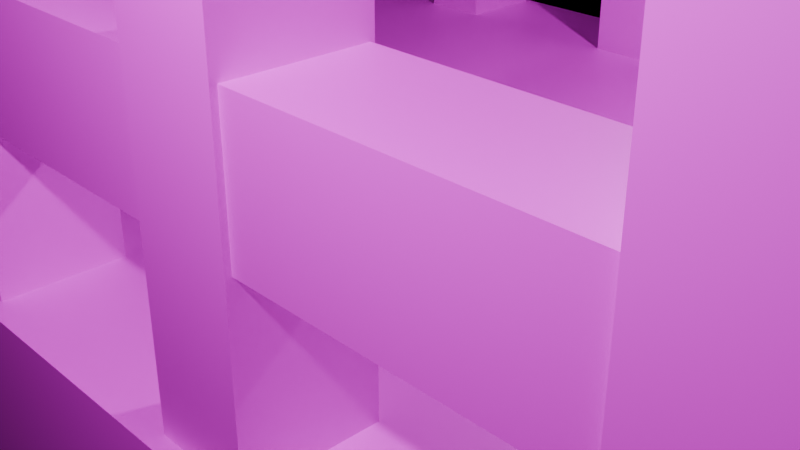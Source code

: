 # Source: bridge.blend  (saved by Blender 5.0.119; exported with 4.5.12 LTS)
import bpy
from mathutils import Matrix  # noqa: F401  (used for matrix-valued properties, if any)

bpy.ops.wm.read_factory_settings(use_empty=True)
scene = bpy.context.scene
scene.name = 'Scene'

# ---- collections
col_collection = bpy.data.collections.new('Collection'); scene.collection.children.link(col_collection)

# ---- images (referenced by path relative to the original .blend; pixels are not part of the script)
import os
ASSET_DIR = os.environ.get("B2B_ASSET_DIR", "")  # directory of the original .blend (textures are referenced by path, not embedded)
HERE = os.path.dirname(os.path.abspath(__file__))  # packed textures are extracted next to this script under _unpacked/

def load_image(name, relpath, width, height, colorspace="sRGB"):
    """Load a texture the original file referenced (path relative to the .blend, or extracted next to this script)."""
    p = next((c for c in (os.path.join(HERE, relpath), os.path.join(ASSET_DIR, relpath)) if relpath and os.path.exists(c)), "")
    if p:
        img = bpy.data.images.load(p, check_existing=True)
        img.name = name
    else:  # same state as the original file: an image datablock whose file is absent (Cycles renders it pink)
        img = bpy.data.images.new(name, width, height)
        img.source = "FILE"
        img.filepath = "//" + (relpath or name)
    img.colorspace_settings.name = colorspace
    return img
img_untitled_design_png = load_image('Untitled design.png', 'Untitled design.png', 1024, 1024, 'sRGB')
img_procedural_wood_jpg = load_image('procedural_wood.jpg', 'procedural_wood.jpg', 1024, 1024, 'sRGB')

# ---- materials (node trees are filled in below, after node groups)
mat_material = bpy.data.materials.new('Material')
mat_material.alpha_threshold = 0.0
mat_material.use_backface_culling_lightprobe_volume = False
mat_material.roughness = 0.5
mat_material.line_color = (0.0, 0.0, 0.0, 1.0)
mat_material_003 = bpy.data.materials.new('Material.003')
mat_material_001 = bpy.data.materials.new('Material.001')
mat_material_007 = bpy.data.materials.new('Material.007')
mat_material_009 = bpy.data.materials.new('Material.009')
mat_material_008 = bpy.data.materials.new('Material.008')
mat_material_006 = bpy.data.materials.new('Material.006')
mat_material_005 = bpy.data.materials.new('Material.005')
mat_material_004 = bpy.data.materials.new('Material.004')
mat_material_002 = bpy.data.materials.new('Material.002')

# ---- material node trees
mat_material.use_nodes = True; mat_material.node_tree.nodes.clear()
_N = mat_material.node_tree.nodes; _L = mat_material.node_tree.links
n0 = _N.new('ShaderNodeOutputMaterial'); n0.name = 'Material Output'; n0.location = (200, 100)
n1 = _N.new('ShaderNodeBsdfPrincipled'); n1.name = 'Principled BSDF'; n1.location = (-200, 100)
n2 = _N.new('ShaderNodeTexImage'); n2.name = 'Image Texture'; n2.location = (-485, 52)
n2.image = img_untitled_design_png
_L.new(n1.outputs[0], n0.inputs[0])
_L.new(n2.outputs[0], n1.inputs[0])
n0.is_active_output = True
mat_material_003.use_nodes = True; mat_material_003.node_tree.nodes.clear()
_N = mat_material_003.node_tree.nodes; _L = mat_material_003.node_tree.links
n0 = _N.new('ShaderNodeBsdfPrincipled'); n0.name = 'Principled BSDF'; n0.location = (-200, 100)
n1 = _N.new('ShaderNodeOutputMaterial'); n1.name = 'Material Output'; n1.location = (200, 100)
n2 = _N.new('ShaderNodeTexImage'); n2.name = 'Image Texture'; n2.location = (-564, 36)
n2.image = img_untitled_design_png
_L.new(n0.outputs[0], n1.inputs[0])
_L.new(n2.outputs[0], n0.inputs[0])
n1.is_active_output = True
mat_material_001.use_nodes = True; mat_material_001.node_tree.nodes.clear()
_N = mat_material_001.node_tree.nodes; _L = mat_material_001.node_tree.links
n0 = _N.new('ShaderNodeBsdfPrincipled'); n0.name = 'Principled BSDF'; n0.location = (-200, 100)
n1 = _N.new('ShaderNodeOutputMaterial'); n1.name = 'Material Output'; n1.location = (200, 100)
n2 = _N.new('ShaderNodeTexImage'); n2.name = 'Image Texture'; n2.location = (183, -107)
n2.hide = True
n2.image = img_procedural_wood_jpg
n3 = _N.new('ShaderNodeTexImage'); n3.name = 'Image Texture.001'; n3.location = (-560, 81)
n3.image = img_untitled_design_png
_L.new(n0.outputs[0], n1.inputs[0])
_L.new(n3.outputs[0], n0.inputs[0])
n1.is_active_output = True
mat_material_007.use_nodes = True; mat_material_007.node_tree.nodes.clear()
_N = mat_material_007.node_tree.nodes; _L = mat_material_007.node_tree.links
n0 = _N.new('ShaderNodeBsdfPrincipled'); n0.name = 'Principled BSDF'; n0.location = (-200, 100)
n1 = _N.new('ShaderNodeOutputMaterial'); n1.name = 'Material Output'; n1.location = (200, 100)
n2 = _N.new('ShaderNodeTexImage'); n2.name = 'Image Texture'; n2.location = (-498, 17)
n2.image = img_untitled_design_png
_L.new(n0.outputs[0], n1.inputs[0])
_L.new(n2.outputs[0], n0.inputs[0])
n1.is_active_output = True
mat_material_009.use_nodes = True; mat_material_009.node_tree.nodes.clear()
_N = mat_material_009.node_tree.nodes; _L = mat_material_009.node_tree.links
n0 = _N.new('ShaderNodeBsdfPrincipled'); n0.name = 'Principled BSDF'; n0.location = (-200, 100)
n1 = _N.new('ShaderNodeOutputMaterial'); n1.name = 'Material Output'; n1.location = (200, 100)
n2 = _N.new('ShaderNodeTexImage'); n2.name = 'Image Texture'; n2.location = (-581, 6)
n2.image = img_untitled_design_png
_L.new(n0.outputs[0], n1.inputs[0])
_L.new(n2.outputs[0], n0.inputs[0])
n1.is_active_output = True
mat_material_008.use_nodes = True; mat_material_008.node_tree.nodes.clear()
_N = mat_material_008.node_tree.nodes; _L = mat_material_008.node_tree.links
n0 = _N.new('ShaderNodeBsdfPrincipled'); n0.name = 'Principled BSDF'; n0.location = (-200, 100)
n1 = _N.new('ShaderNodeOutputMaterial'); n1.name = 'Material Output'; n1.location = (200, 100)
n2 = _N.new('ShaderNodeTexImage'); n2.name = 'Image Texture'; n2.location = (-567, 51)
n2.image = img_untitled_design_png
_L.new(n0.outputs[0], n1.inputs[0])
_L.new(n2.outputs[0], n0.inputs[0])
n1.is_active_output = True
mat_material_006.use_nodes = True; mat_material_006.node_tree.nodes.clear()
_N = mat_material_006.node_tree.nodes; _L = mat_material_006.node_tree.links
n0 = _N.new('ShaderNodeBsdfPrincipled'); n0.name = 'Principled BSDF'; n0.location = (-200, 100)
n1 = _N.new('ShaderNodeOutputMaterial'); n1.name = 'Material Output'; n1.location = (200, 100)
n2 = _N.new('ShaderNodeTexImage'); n2.name = 'Image Texture'; n2.location = (-607, 50)
n2.image = img_untitled_design_png
_L.new(n0.outputs[0], n1.inputs[0])
_L.new(n2.outputs[0], n0.inputs[0])
n1.is_active_output = True
mat_material_005.use_nodes = True; mat_material_005.node_tree.nodes.clear()
_N = mat_material_005.node_tree.nodes; _L = mat_material_005.node_tree.links
n0 = _N.new('ShaderNodeBsdfPrincipled'); n0.name = 'Principled BSDF'; n0.location = (-200, 100)
n1 = _N.new('ShaderNodeOutputMaterial'); n1.name = 'Material Output'; n1.location = (200, 100)
n2 = _N.new('ShaderNodeTexImage'); n2.name = 'Image Texture'; n2.location = (-480, -22)
n2.image = img_untitled_design_png
_L.new(n0.outputs[0], n1.inputs[0])
_L.new(n2.outputs[0], n0.inputs[0])
n1.is_active_output = True
mat_material_004.use_nodes = True; mat_material_004.node_tree.nodes.clear()
_N = mat_material_004.node_tree.nodes; _L = mat_material_004.node_tree.links
n0 = _N.new('ShaderNodeBsdfPrincipled'); n0.name = 'Principled BSDF'; n0.location = (-200, 100)
n1 = _N.new('ShaderNodeOutputMaterial'); n1.name = 'Material Output'; n1.location = (200, 100)
n2 = _N.new('ShaderNodeTexImage'); n2.name = 'Image Texture'; n2.location = (-466, 45)
n2.image = img_untitled_design_png
_L.new(n0.outputs[0], n1.inputs[0])
_L.new(n2.outputs[0], n0.inputs[0])
n1.is_active_output = True
mat_material_002.use_nodes = True; mat_material_002.node_tree.nodes.clear()
_N = mat_material_002.node_tree.nodes; _L = mat_material_002.node_tree.links
n0 = _N.new('ShaderNodeBsdfPrincipled'); n0.name = 'Principled BSDF'; n0.location = (-200, 100)
n1 = _N.new('ShaderNodeOutputMaterial'); n1.name = 'Material Output'; n1.location = (200, 100)
n2 = _N.new('ShaderNodeTexImage'); n2.name = 'Image Texture'; n2.location = (-545, 42)
n2.image = img_untitled_design_png
_L.new(n0.outputs[0], n1.inputs[0])
_L.new(n2.outputs[0], n0.inputs[0])
n1.is_active_output = True

# ---- world
world_world = bpy.data.worlds.new('World'); scene.world = world_world
world_world.use_nodes = True; world_world.node_tree.nodes.clear()
_N = world_world.node_tree.nodes; _L = world_world.node_tree.links
n0 = _N.new('ShaderNodeOutputWorld'); n0.name = 'World Output'; n0.location = (200, 100)
n1 = _N.new('ShaderNodeGamma'); n1.name = 'Gamma'; n1.location = (-390, 60)
n2 = _N.new('ShaderNodeBsdfAnisotropic'); n2.name = 'Glossy BSDF'; n2.location = (-200, 100)
_L.new(n2.outputs[0], n0.inputs[0])
_L.new(n1.outputs[0], n2.inputs[0])
n0.is_active_output = True
world_world.color = (0.05088, 0.05088, 0.05088)
world_world.sun_shadow_jitter_overblur = 0.0

# ---- cameras
cam_camera = bpy.data.cameras.new('Camera')
cam_camera.clip_end = 100.0
cam_camera.ortho_scale = 7.314
cam_camera_001 = bpy.data.cameras.new('Camera.001')
cam_camera_001.clip_end = 100.0
cam_camera_001.ortho_scale = 7.314
cam_camera_002 = bpy.data.cameras.new('Camera.002')
cam_camera_002.clip_end = 100.0
cam_camera_002.ortho_scale = 7.314
cam_camera_003 = bpy.data.cameras.new('Camera.003')
cam_camera_003.clip_end = 100.0
cam_camera_003.ortho_scale = 7.314
cam_camera_004 = bpy.data.cameras.new('Camera.004')
cam_camera_004.clip_end = 100.0
cam_camera_004.ortho_scale = 7.314
cam_camera_005 = bpy.data.cameras.new('Camera.005')
cam_camera_005.clip_end = 100.0
cam_camera_005.ortho_scale = 7.314
cam_camera_006 = bpy.data.cameras.new('Camera.006')
cam_camera_006.clip_end = 100.0
cam_camera_006.ortho_scale = 7.314
cam_camera_007 = bpy.data.cameras.new('Camera.007')
cam_camera_007.clip_end = 100.0
cam_camera_007.ortho_scale = 7.314

# ---- lights
light_light = bpy.data.lights.new('Light', 'POINT')
light_light.energy = 1000.0
light_light.shadow_soft_size = 0.1
light_light_001 = bpy.data.lights.new('Light.001', 'POINT')
light_light_001.energy = 1000.0
light_light_001.shadow_soft_size = 0.1

# ---- meshes
me_cube = bpy.data.meshes.new('Cube')
me_cube.from_pydata([(1.0, 1.0, 1.0), (1.0, 1.0, -1.0), (1.0, -1.0, 1.0), (1.0, -1.0, -1.0), (-1.0, 1.0, 1.0), (-1.0, 1.0, -1.0), (-1.0, -1.0, 1.0), (-1.0, -1.0, -1.0)], [], [(0, 4, 6, 2), (3, 2, 6, 7), (7, 6, 4, 5), (5, 1, 3, 7), (1, 0, 2, 3), (5, 4, 0, 1)])
_uv = me_cube.uv_layers.new(name='UVMap')
_uv.uv.foreach_set('vector', [0.625, 0.5, 0.875, 0.5, 0.875, 0.75, 0.625, 0.75, 0.375, 0.75, 0.625, 0.75, 0.625, 1.0, 0.375, 1.0, 0.375, 0.0, 0.625, 0.0, 0.625, 0.25, 0.375, 0.25, 0.125, 0.5, 0.375, 0.5, 0.375, 0.75, 0.125, 0.75, 0.375, 0.5, 0.625, 0.5, 0.625, 0.75, 0.375, 0.75, 0.375, 0.25, 0.625, 0.25, 0.625, 0.5, 0.375, 0.5])
me_cube.materials.append(mat_material)
me_cube.use_mirror_vertex_groups = False
me_cube.update()
me_cube_002 = bpy.data.meshes.new('Cube.002')
me_cube_002.from_pydata([(-0.459, -0.4911, -43.7), (-0.459, -0.4911, 43.7), (-0.459, 0.4911, -43.7), (-0.459, 0.4911, 43.7), (0.459, -0.4911, -43.7), (0.459, -0.4911, 43.7), (0.459, 0.4911, -43.7), (0.459, 0.4911, 43.7)], [], [(0, 1, 3, 2), (2, 3, 7, 6), (6, 7, 5, 4), (4, 5, 1, 0), (2, 6, 4, 0), (7, 3, 1, 5)])
_uv = me_cube_002.uv_layers.new(name='UVMap')
_uv.uv.foreach_set('vector', [0.375, 0.0, 0.625, 0.0, 0.625, 0.25, 0.375, 0.25, 0.375, 0.25, 0.625, 0.25, 0.625, 0.5, 0.375, 0.5, 0.375, 0.5, 0.625, 0.5, 0.625, 0.75, 0.375, 0.75, 0.375, 0.75, 0.625, 0.75, 0.625, 1.0, 0.375, 1.0, 0.125, 0.5, 0.375, 0.5, 0.375, 0.75, 0.125, 0.75, 0.625, 0.5, 0.875, 0.5, 0.875, 0.75, 0.625, 0.75])
me_cube_002.materials.append(mat_material_003)
me_cube_002.update()
me_cube_004 = bpy.data.meshes.new('Cube.004')
me_cube_004.from_pydata([(-0.3779, -0.4955, -1.637), (-0.3779, -0.4955, 1.637), (-0.3779, 0.4955, -1.637), (-0.3779, 0.4955, 1.637), (0.3779, -0.4955, -1.637), (0.3779, -0.4955, 1.637), (0.3779, 0.4955, -1.637), (0.3779, 0.4955, 1.637)], [], [(0, 1, 3, 2), (2, 3, 7, 6), (6, 7, 5, 4), (4, 5, 1, 0), (2, 6, 4, 0), (7, 3, 1, 5)])
_uv = me_cube_004.uv_layers.new(name='UVMap')
_uv.uv.foreach_set('vector', [0.375, 0.0, 0.625, 0.0, 0.625, 0.25, 0.375, 0.25, 0.375, 0.25, 0.625, 0.25, 0.625, 0.5, 0.375, 0.5, 0.375, 0.5, 0.625, 0.5, 0.625, 0.75, 0.375, 0.75, 0.375, 0.75, 0.625, 0.75, 0.625, 1.0, 0.375, 1.0, 0.125, 0.5, 0.375, 0.5, 0.375, 0.75, 0.125, 0.75, 0.625, 0.5, 0.875, 0.5, 0.875, 0.75, 0.625, 0.75])
me_cube_004.materials.append(mat_material_001)
me_cube_004.update()
me_cube_012 = bpy.data.meshes.new('Cube.012')
me_cube_012.from_pydata([(-0.3779, -0.4955, -1.637), (-0.3779, -0.4955, 1.637), (-0.3779, 0.4955, -1.637), (-0.3779, 0.4955, 1.637), (0.3779, -0.4955, -1.637), (0.3779, -0.4955, 1.637), (0.3779, 0.4955, -1.637), (0.3779, 0.4955, 1.637)], [], [(0, 1, 3, 2), (2, 3, 7, 6), (6, 7, 5, 4), (4, 5, 1, 0), (2, 6, 4, 0), (7, 3, 1, 5)])
_uv = me_cube_012.uv_layers.new(name='UVMap')
_uv.uv.foreach_set('vector', [0.375, 0.0, 0.625, 0.0, 0.625, 0.25, 0.375, 0.25, 0.375, 0.25, 0.625, 0.25, 0.625, 0.5, 0.375, 0.5, 0.375, 0.5, 0.625, 0.5, 0.625, 0.75, 0.375, 0.75, 0.375, 0.75, 0.625, 0.75, 0.625, 1.0, 0.375, 1.0, 0.125, 0.5, 0.375, 0.5, 0.375, 0.75, 0.125, 0.75, 0.625, 0.5, 0.875, 0.5, 0.875, 0.75, 0.625, 0.75])
me_cube_012.materials.append(mat_material_007)
me_cube_012.update()
me_cube_013 = bpy.data.meshes.new('Cube.013')
me_cube_013.from_pydata([(11.01, -0.4955, -1.637), (11.01, -0.4955, 1.637), (11.01, 0.4955, -1.637), (11.01, 0.4955, 1.637), (11.77, -0.4955, -1.637), (11.77, -0.4955, 1.637), (11.77, 0.4955, -1.637), (11.77, 0.4955, 1.637), (8.171, -0.4955, -1.637), (8.171, -0.4955, 1.637), (8.171, 0.4955, -1.637), (8.171, 0.4955, 1.637), (8.926, -0.4955, -1.637), (8.926, -0.4955, 1.637), (8.926, 0.4955, -1.637), (8.926, 0.4955, 1.637), (16.84, -0.4955, -1.637), (16.84, -0.4955, 1.637), (16.84, 0.4955, -1.637), (16.84, 0.4955, 1.637), (17.6, -0.4955, -1.637), (17.6, -0.4955, 1.637), (17.6, 0.4955, -1.637), (17.6, 0.4955, 1.637), (28.56, -0.4955, -1.637), (28.56, -0.4955, 1.637), (28.56, 0.4955, -1.637), (28.56, 0.4955, 1.637), (29.31, -0.4955, -1.637), (29.31, -0.4955, 1.637), (29.31, 0.4955, -1.637), (29.31, 0.4955, 1.637), (25.71, -0.4955, -1.637), (25.71, -0.4955, 1.637), (25.71, 0.4955, -1.637), (25.71, 0.4955, 1.637), (26.47, -0.4955, -1.637), (26.47, -0.4955, 1.637), (26.47, 0.4955, -1.637), (26.47, 0.4955, 1.637), (19.88, -0.4955, -1.637), (19.88, -0.4955, 1.637), (19.88, 0.4955, -1.637), (19.88, 0.4955, 1.637), (20.64, -0.4955, -1.637), (20.64, -0.4955, 1.637), (20.64, 0.4955, -1.637), (20.64, 0.4955, 1.637), (22.73, -0.4955, -1.637), (22.73, -0.4955, 1.637), (22.73, 0.4955, -1.637), (22.73, 0.4955, 1.637), (23.48, -0.4955, -1.637), (23.48, -0.4955, 1.637), (23.48, 0.4955, -1.637), (23.48, 0.4955, 1.637), (5.453, -0.4955, -1.637), (5.453, -0.4955, 1.637), (5.453, 0.4955, -1.637), (5.453, 0.4955, 1.637), (6.209, -0.4955, -1.637), (6.209, -0.4955, 1.637), (6.209, 0.4955, -1.637), (6.209, 0.4955, 1.637), (2.61, -0.4955, -1.637), (2.61, -0.4955, 1.637), (2.61, 0.4955, -1.637), (2.61, 0.4955, 1.637), (3.366, -0.4955, -1.637), (3.366, -0.4955, 1.637), (3.366, 0.4955, -1.637), (3.366, 0.4955, 1.637)], [], [(0, 1, 3, 2), (2, 3, 7, 6), (6, 7, 5, 4), (4, 5, 1, 0), (2, 6, 4, 0), (7, 3, 1, 5), (8, 9, 11, 10), (10, 11, 15, 14), (14, 15, 13, 12), (12, 13, 9, 8), (10, 14, 12, 8), (15, 11, 9, 13), (16, 17, 19, 18), (18, 19, 23, 22), (22, 23, 21, 20), (20, 21, 17, 16), (18, 22, 20, 16), (23, 19, 17, 21), (24, 25, 27, 26), (26, 27, 31, 30), (30, 31, 29, 28), (28, 29, 25, 24), (26, 30, 28, 24), (31, 27, 25, 29), (32, 33, 35, 34), (34, 35, 39, 38), (38, 39, 37, 36), (36, 37, 33, 32), (34, 38, 36, 32), (39, 35, 33, 37), (40, 41, 43, 42), (42, 43, 47, 46), (46, 47, 45, 44), (44, 45, 41, 40), (42, 46, 44, 40), (47, 43, 41, 45), (48, 49, 51, 50), (50, 51, 55, 54), (54, 55, 53, 52), (52, 53, 49, 48), (50, 54, 52, 48), (55, 51, 49, 53), (56, 57, 59, 58), (58, 59, 63, 62), (62, 63, 61, 60), (60, 61, 57, 56), (58, 62, 60, 56), (63, 59, 57, 61), (64, 65, 67, 66), (66, 67, 71, 70), (70, 71, 69, 68), (68, 69, 65, 64), (66, 70, 68, 64), (71, 67, 65, 69)])
_uv = me_cube_013.uv_layers.new(name='UVMap')
_uv.uv.foreach_set('vector', [0.375, 0.0, 0.625, 0.0, 0.625, 0.25, 0.375, 0.25, 0.375, 0.25, 0.625, 0.25, 0.625, 0.5, 0.375, 0.5, 0.375, 0.5, 0.625, 0.5, 0.625, 0.75, 0.375, 0.75, 0.375, 0.75, 0.625, 0.75, 0.625, 1.0, 0.375, 1.0, 0.125, 0.5, 0.375, 0.5, 0.375, 0.75, 0.125, 0.75, 0.625, 0.5, 0.875, 0.5, 0.875, 0.75, 0.625, 0.75, 0.375, 0.0, 0.625, 0.0, 0.625, 0.25, 0.375, 0.25, 0.375, 0.25, 0.625, 0.25, 0.625, 0.5, 0.375, 0.5, 0.375, 0.5, 0.625, 0.5, 0.625, 0.75, 0.375, 0.75, 0.375, 0.75, 0.625, 0.75, 0.625, 1.0, 0.375, 1.0, 0.125, 0.5, 0.375, 0.5, 0.375, 0.75, 0.125, 0.75, 0.625, 0.5, 0.875, 0.5, 0.875, 0.75, 0.625, 0.75, 0.375, 0.0, 0.625, 0.0, 0.625, 0.25, 0.375, 0.25, 0.375, 0.25, 0.625, 0.25, 0.625, 0.5, 0.375, 0.5, 0.375, 0.5, 0.625, 0.5, 0.625, 0.75, 0.375, 0.75, 0.375, 0.75, 0.625, 0.75, 0.625, 1.0, 0.375, 1.0, 0.125, 0.5, 0.375, 0.5, 0.375, 0.75, 0.125, 0.75, 0.625, 0.5, 0.875, 0.5, 0.875, 0.75, 0.625, 0.75, 0.375, 0.0, 0.625, 0.0, 0.625, 0.25, 0.375, 0.25, 0.375, 0.25, 0.625, 0.25, 0.625, 0.5, 0.375, 0.5, 0.375, 0.5, 0.625, 0.5, 0.625, 0.75, 0.375, 0.75, 0.375, 0.75, 0.625, 0.75, 0.625, 1.0, 0.375, 1.0, 0.125, 0.5, 0.375, 0.5, 0.375, 0.75, 0.125, 0.75, 0.625, 0.5, 0.875, 0.5, 0.875, 0.75, 0.625, 0.75, 0.375, 0.0, 0.625, 0.0, 0.625, 0.25, 0.375, 0.25, 0.375, 0.25, 0.625, 0.25, 0.625, 0.5, 0.375, 0.5, 0.375, 0.5, 0.625, 0.5, 0.625, 0.75, 0.375, 0.75, 0.375, 0.75, 0.625, 0.75, 0.625, 1.0, 0.375, 1.0, 0.125, 0.5, 0.375, 0.5, 0.375, 0.75, 0.125, 0.75, 0.625, 0.5, 0.875, 0.5, 0.875, 0.75, 0.625, 0.75, 0.375, 0.0, 0.625, 0.0, 0.625, 0.25, 0.375, 0.25, 0.375, 0.25, 0.625, 0.25, 0.625, 0.5, 0.375, 0.5, 0.375, 0.5, 0.625, 0.5, 0.625, 0.75, 0.375, 0.75, 0.375, 0.75, 0.625, 0.75, 0.625, 1.0, 0.375, 1.0, 0.125, 0.5, 0.375, 0.5, 0.375, 0.75, 0.125, 0.75, 0.625, 0.5, 0.875, 0.5, 0.875, 0.75, 0.625, 0.75, 0.375, 0.0, 0.625, 0.0, 0.625, 0.25, 0.375, 0.25, 0.375, 0.25, 0.625, 0.25, 0.625, 0.5, 0.375, 0.5, 0.375, 0.5, 0.625, 0.5, 0.625, 0.75, 0.375, 0.75, 0.375, 0.75, 0.625, 0.75, 0.625, 1.0, 0.375, 1.0, 0.125, 0.5, 0.375, 0.5, 0.375, 0.75, 0.125, 0.75, 0.625, 0.5, 0.875, 0.5, 0.875, 0.75, 0.625, 0.75, 0.375, 0.0, 0.625, 0.0, 0.625, 0.25, 0.375, 0.25, 0.375, 0.25, 0.625, 0.25, 0.625, 0.5, 0.375, 0.5, 0.375, 0.5, 0.625, 0.5, 0.625, 0.75, 0.375, 0.75, 0.375, 0.75, 0.625, 0.75, 0.625, 1.0, 0.375, 1.0, 0.125, 0.5, 0.375, 0.5, 0.375, 0.75, 0.125, 0.75, 0.625, 0.5, 0.875, 0.5, 0.875, 0.75, 0.625, 0.75, 0.375, 0.0, 0.625, 0.0, 0.625, 0.25, 0.375, 0.25, 0.375, 0.25, 0.625, 0.25, 0.625, 0.5, 0.375, 0.5, 0.375, 0.5, 0.625, 0.5, 0.625, 0.75, 0.375, 0.75, 0.375, 0.75, 0.625, 0.75, 0.625, 1.0, 0.375, 1.0, 0.125, 0.5, 0.375, 0.5, 0.375, 0.75, 0.125, 0.75, 0.625, 0.5, 0.875, 0.5, 0.875, 0.75, 0.625, 0.75])
me_cube_013.materials.append(mat_material_009)
me_cube_013.update()
me_cube_099 = bpy.data.meshes.new('Cube.099')
me_cube_099.from_pydata([(-0.3779, -0.4955, -1.637), (-0.3779, -0.4955, 1.637), (-0.3779, 0.4955, -1.637), (-0.3779, 0.4955, 1.637), (0.3779, -0.4955, -1.637), (0.3779, -0.4955, 1.637), (0.3779, 0.4955, -1.637), (0.3779, 0.4955, 1.637), (-34.91, -0.4955, -1.637), (-34.91, -0.4955, 1.637), (-34.91, 0.4955, -1.637), (-34.91, 0.4955, 1.637), (-34.15, -0.4955, -1.637), (-34.15, -0.4955, 1.637), (-34.15, 0.4955, -1.637), (-34.15, 0.4955, 1.637), (-37.75, -0.4955, -1.637), (-37.75, -0.4955, 1.637), (-37.75, 0.4955, -1.637), (-37.75, 0.4955, 1.637), (-36.99, -0.4955, -1.637), (-36.99, -0.4955, 1.637), (-36.99, 0.4955, -1.637), (-36.99, 0.4955, 1.637), (-31.92, -0.4955, -1.637), (-31.92, -0.4955, 1.637), (-31.92, 0.4955, -1.637), (-31.92, 0.4955, 1.637), (-31.16, -0.4955, -1.637), (-31.16, -0.4955, 1.637), (-31.16, 0.4955, -1.637), (-31.16, 0.4955, 1.637), (-29.08, -0.4955, -1.637), (-29.08, -0.4955, 1.637), (-29.08, 0.4955, -1.637), (-29.08, 0.4955, 1.637), (-28.32, -0.4955, -1.637), (-28.32, -0.4955, 1.637), (-28.32, 0.4955, -1.637), (-28.32, 0.4955, 1.637), (-11.8, -0.4955, -1.637), (-11.8, -0.4955, 1.637), (-11.8, 0.4955, -1.637), (-11.8, 0.4955, 1.637), (-11.05, -0.4955, -1.637), (-11.05, -0.4955, 1.637), (-11.05, 0.4955, -1.637), (-11.05, 0.4955, 1.637), (-14.65, -0.4955, -1.637), (-14.65, -0.4955, 1.637), (-14.65, 0.4955, -1.637), (-14.65, 0.4955, 1.637), (-13.89, -0.4955, -1.637), (-13.89, -0.4955, 1.637), (-13.89, 0.4955, -1.637), (-13.89, 0.4955, 1.637), (-17.68, -0.4955, -1.637), (-17.68, -0.4955, 1.637), (-17.68, 0.4955, -1.637), (-17.68, 0.4955, 1.637), (-16.93, -0.4955, -1.637), (-16.93, -0.4955, 1.637), (-16.93, 0.4955, -1.637), (-16.93, 0.4955, 1.637), (-20.53, -0.4955, -1.637), (-20.53, -0.4955, 1.637), (-20.53, 0.4955, -1.637), (-20.53, 0.4955, 1.637), (-19.77, -0.4955, -1.637), (-19.77, -0.4955, 1.637), (-19.77, 0.4955, -1.637), (-19.77, 0.4955, 1.637), (-26.36, -0.4955, -1.637), (-26.36, -0.4955, 1.637), (-26.36, 0.4955, -1.637), (-26.36, 0.4955, 1.637), (-25.6, -0.4955, -1.637), (-25.6, -0.4955, 1.637), (-25.6, 0.4955, -1.637), (-25.6, 0.4955, 1.637), (-23.52, -0.4955, -1.637), (-23.52, -0.4955, 1.637), (-23.52, 0.4955, -1.637), (-23.52, 0.4955, 1.637), (-22.76, -0.4955, -1.637), (-22.76, -0.4955, 1.637), (-22.76, 0.4955, -1.637), (-22.76, 0.4955, 1.637), (34.08, -0.4955, -1.637), (34.08, -0.4955, 1.637), (34.08, 0.4955, -1.637), (34.08, 0.4955, 1.637), (34.83, -0.4955, -1.637), (34.83, -0.4955, 1.637), (34.83, 0.4955, -1.637), (34.83, 0.4955, 1.637), (31.23, -0.4955, -1.637), (31.23, -0.4955, 1.637), (31.23, 0.4955, -1.637), (31.23, 0.4955, 1.637), (31.99, -0.4955, -1.637), (31.99, -0.4955, 1.637), (31.99, 0.4955, -1.637), (31.99, 0.4955, 1.637), (37.06, -0.4955, -1.637), (37.06, -0.4955, 1.637), (37.06, 0.4955, -1.637), (37.06, 0.4955, 1.637), (37.82, -0.4955, -1.637), (37.82, -0.4955, 1.637), (37.82, 0.4955, -1.637), (37.82, 0.4955, 1.637), (39.91, -0.4955, -1.637), (39.91, -0.4955, 1.637), (39.91, 0.4955, -1.637), (39.91, 0.4955, 1.637), (40.66, -0.4955, -1.637), (40.66, -0.4955, 1.637), (40.66, 0.4955, -1.637), (40.66, 0.4955, 1.637), (57.18, -0.4955, -1.637), (57.18, -0.4955, 1.637), (57.18, 0.4955, -1.637), (57.18, 0.4955, 1.637), (57.94, -0.4955, -1.637), (57.94, -0.4955, 1.637), (57.94, 0.4955, -1.637), (57.94, 0.4955, 1.637), (54.34, -0.4955, -1.637), (54.34, -0.4955, 1.637), (54.34, 0.4955, -1.637), (54.34, 0.4955, 1.637), (55.09, -0.4955, -1.637), (55.09, -0.4955, 1.637), (55.09, 0.4955, -1.637), (55.09, 0.4955, 1.637), (60.17, -0.4955, -1.637), (60.17, -0.4955, 1.637), (60.17, 0.4955, -1.637), (60.17, 0.4955, 1.637), (60.92, -0.4955, -1.637), (60.92, -0.4955, 1.637), (60.92, 0.4955, -1.637), (60.92, 0.4955, 1.637), (63.01, -0.4955, -1.637), (63.01, -0.4955, 1.637), (63.01, 0.4955, -1.637), (63.01, 0.4955, 1.637), (63.77, -0.4955, -1.637), (63.77, -0.4955, 1.637), (63.77, 0.4955, -1.637), (63.77, 0.4955, 1.637), (51.3, -0.4955, -1.637), (51.3, -0.4955, 1.637), (51.3, 0.4955, -1.637), (51.3, 0.4955, 1.637), (52.05, -0.4955, -1.637), (52.05, -0.4955, 1.637), (52.05, 0.4955, -1.637), (52.05, 0.4955, 1.637), (48.46, -0.4955, -1.637), (48.46, -0.4955, 1.637), (48.46, 0.4955, -1.637), (48.46, 0.4955, 1.637), (49.21, -0.4955, -1.637), (49.21, -0.4955, 1.637), (49.21, 0.4955, -1.637), (49.21, 0.4955, 1.637), (42.62, -0.4955, -1.637), (42.62, -0.4955, 1.637), (42.62, 0.4955, -1.637), (42.62, 0.4955, 1.637), (43.38, -0.4955, -1.637), (43.38, -0.4955, 1.637), (43.38, 0.4955, -1.637), (43.38, 0.4955, 1.637), (45.47, -0.4955, -1.637), (45.47, -0.4955, 1.637), (45.47, 0.4955, -1.637), (45.47, 0.4955, 1.637), (46.22, -0.4955, -1.637), (46.22, -0.4955, 1.637), (46.22, 0.4955, -1.637), (46.22, 0.4955, 1.637), (68.57, -0.4955, -1.637), (68.57, -0.4955, 1.637), (68.57, 0.4955, -1.637), (68.57, 0.4955, 1.637), (69.33, -0.4955, -1.637), (69.33, -0.4955, 1.637), (69.33, 0.4955, -1.637), (69.33, 0.4955, 1.637), (65.73, -0.4955, -1.637), (65.73, -0.4955, 1.637), (65.73, 0.4955, -1.637), (65.73, 0.4955, 1.637), (66.49, -0.4955, -1.637), (66.49, -0.4955, 1.637), (66.49, 0.4955, -1.637), (66.49, 0.4955, 1.637), (71.56, -0.4955, -1.637), (71.56, -0.4955, 1.637), (71.56, 0.4955, -1.637), (71.56, 0.4955, 1.637), (72.32, -0.4955, -1.637), (72.32, -0.4955, 1.637), (72.32, 0.4955, -1.637), (72.32, 0.4955, 1.637), (74.41, -0.4955, -1.637), (74.41, -0.4955, 1.637), (74.41, 0.4955, -1.637), (74.41, 0.4955, 1.637), (75.16, -0.4955, -1.637), (75.16, -0.4955, 1.637), (75.16, 0.4955, -1.637), (75.16, 0.4955, 1.637), (91.68, -0.4955, -1.637), (91.68, -0.4955, 1.637), (91.68, 0.4955, -1.637), (91.68, 0.4955, 1.637), (92.43, -0.4955, -1.637), (92.43, -0.4955, 1.637), (92.43, 0.4955, -1.637), (92.43, 0.4955, 1.637), (88.84, -0.4955, -1.637), (88.84, -0.4955, 1.637), (88.84, 0.4955, -1.637), (88.84, 0.4955, 1.637), (89.59, -0.4955, -1.637), (89.59, -0.4955, 1.637), (89.59, 0.4955, -1.637), (89.59, 0.4955, 1.637), (94.67, -0.4955, -1.637), (94.67, -0.4955, 1.637), (94.67, 0.4955, -1.637), (94.67, 0.4955, 1.637), (95.42, -0.4955, -1.637), (95.42, -0.4955, 1.637), (95.42, 0.4955, -1.637), (95.42, 0.4955, 1.637), (97.51, -0.4955, -1.637), (97.51, -0.4955, 1.637), (97.51, 0.4955, -1.637), (97.51, 0.4955, 1.637), (98.27, -0.4955, -1.637), (98.27, -0.4955, 1.637), (98.27, 0.4955, -1.637), (98.27, 0.4955, 1.637), (85.8, -0.4955, -1.637), (85.8, -0.4955, 1.637), (85.8, 0.4955, -1.637), (85.8, 0.4955, 1.637), (86.55, -0.4955, -1.637), (86.55, -0.4955, 1.637), (86.55, 0.4955, -1.637), (86.55, 0.4955, 1.637), (82.95, -0.4955, -1.637), (82.95, -0.4955, 1.637), (82.95, 0.4955, -1.637), (82.95, 0.4955, 1.637), (83.71, -0.4955, -1.637), (83.71, -0.4955, 1.637), (83.71, 0.4955, -1.637), (83.71, 0.4955, 1.637), (77.12, -0.4955, -1.637), (77.12, -0.4955, 1.637), (77.12, 0.4955, -1.637), (77.12, 0.4955, 1.637), (77.88, -0.4955, -1.637), (77.88, -0.4955, 1.637), (77.88, 0.4955, -1.637), (77.88, 0.4955, 1.637), (79.97, -0.4955, -1.637), (79.97, -0.4955, 1.637), (79.97, 0.4955, -1.637), (79.97, 0.4955, 1.637), (80.72, -0.4955, -1.637), (80.72, -0.4955, 1.637), (80.72, 0.4955, -1.637), (80.72, 0.4955, 1.637), (79.97, -8.237, -1.637), (79.97, -8.237, 1.637), (79.97, -7.246, -1.637), (79.97, -7.246, 1.637), (80.72, -8.237, -1.637), (80.72, -8.237, 1.637), (80.72, -7.246, -1.637), (80.72, -7.246, 1.637), (77.12, -8.237, -1.637), (77.12, -8.237, 1.637), (77.12, -7.246, -1.637), (77.12, -7.246, 1.637), (77.88, -8.237, -1.637), (77.88, -8.237, 1.637), (77.88, -7.246, -1.637), (77.88, -7.246, 1.637), (82.95, -8.237, -1.637), (82.95, -8.237, 1.637), (82.95, -7.246, -1.637), (82.95, -7.246, 1.637), (83.71, -8.237, -1.637), (83.71, -8.237, 1.637), (83.71, -7.246, -1.637), (83.71, -7.246, 1.637), (85.8, -8.237, -1.637), (85.8, -8.237, 1.637), (85.8, -7.246, -1.637), (85.8, -7.246, 1.637), (86.55, -8.237, -1.637), (86.55, -8.237, 1.637), (86.55, -7.246, -1.637), (86.55, -7.246, 1.637), (97.51, -8.237, -1.637), (97.51, -8.237, 1.637), (97.51, -7.246, -1.637), (97.51, -7.246, 1.637), (98.27, -8.237, -1.637), (98.27, -8.237, 1.637), (98.27, -7.246, -1.637), (98.27, -7.246, 1.637), (94.67, -8.237, -1.637), (94.67, -8.237, 1.637), (94.67, -7.246, -1.637), (94.67, -7.246, 1.637), (95.42, -8.237, -1.637), (95.42, -8.237, 1.637), (95.42, -7.246, -1.637), (95.42, -7.246, 1.637), (88.84, -8.237, -1.637), (88.84, -8.237, 1.637), (88.84, -7.246, -1.637), (88.84, -7.246, 1.637), (89.59, -8.237, -1.637), (89.59, -8.237, 1.637), (89.59, -7.246, -1.637), (89.59, -7.246, 1.637), (91.68, -8.237, -1.637), (91.68, -8.237, 1.637), (91.68, -7.246, -1.637), (91.68, -7.246, 1.637), (92.43, -8.237, -1.637), (92.43, -8.237, 1.637), (92.43, -7.246, -1.637), (92.43, -7.246, 1.637), (74.41, -8.237, -1.637), (74.41, -8.237, 1.637), (74.41, -7.246, -1.637), (74.41, -7.246, 1.637), (75.16, -8.237, -1.637), (75.16, -8.237, 1.637), (75.16, -7.246, -1.637), (75.16, -7.246, 1.637), (71.56, -8.237, -1.637), (71.56, -8.237, 1.637), (71.56, -7.246, -1.637), (71.56, -7.246, 1.637), (72.32, -8.237, -1.637), (72.32, -8.237, 1.637), (72.32, -7.246, -1.637), (72.32, -7.246, 1.637), (65.73, -8.237, -1.637), (65.73, -8.237, 1.637), (65.73, -7.246, -1.637), (65.73, -7.246, 1.637), (66.49, -8.237, -1.637), (66.49, -8.237, 1.637), (66.49, -7.246, -1.637), (66.49, -7.246, 1.637), (68.57, -8.237, -1.637), (68.57, -8.237, 1.637), (68.57, -7.246, -1.637), (68.57, -7.246, 1.637), (69.33, -8.237, -1.637), (69.33, -8.237, 1.637), (69.33, -7.246, -1.637), (69.33, -7.246, 1.637), (45.47, -8.237, -1.637), (45.47, -8.237, 1.637), (45.47, -7.246, -1.637), (45.47, -7.246, 1.637), (46.22, -8.237, -1.637), (46.22, -8.237, 1.637), (46.22, -7.246, -1.637), (46.22, -7.246, 1.637), (42.62, -8.237, -1.637), (42.62, -8.237, 1.637), (42.62, -7.246, -1.637), (42.62, -7.246, 1.637), (43.38, -8.237, -1.637), (43.38, -8.237, 1.637), (43.38, -7.246, -1.637), (43.38, -7.246, 1.637), (48.46, -8.237, -1.637), (48.46, -8.237, 1.637), (48.46, -7.246, -1.637), (48.46, -7.246, 1.637), (49.21, -8.237, -1.637), (49.21, -8.237, 1.637), (49.21, -7.246, -1.637), (49.21, -7.246, 1.637), (51.3, -8.237, -1.637), (51.3, -8.237, 1.637), (51.3, -7.246, -1.637), (51.3, -7.246, 1.637), (52.05, -8.237, -1.637), (52.05, -8.237, 1.637), (52.05, -7.246, -1.637), (52.05, -7.246, 1.637), (63.01, -8.237, -1.637), (63.01, -8.237, 1.637), (63.01, -7.246, -1.637), (63.01, -7.246, 1.637), (63.77, -8.237, -1.637), (63.77, -8.237, 1.637), (63.77, -7.246, -1.637), (63.77, -7.246, 1.637), (60.17, -8.237, -1.637), (60.17, -8.237, 1.637), (60.17, -7.246, -1.637), (60.17, -7.246, 1.637), (60.92, -8.237, -1.637), (60.92, -8.237, 1.637), (60.92, -7.246, -1.637), (60.92, -7.246, 1.637), (54.34, -8.237, -1.637), (54.34, -8.237, 1.637), (54.34, -7.246, -1.637), (54.34, -7.246, 1.637), (55.09, -8.237, -1.637), (55.09, -8.237, 1.637), (55.09, -7.246, -1.637), (55.09, -7.246, 1.637), (57.18, -8.237, -1.637), (57.18, -8.237, 1.637), (57.18, -7.246, -1.637), (57.18, -7.246, 1.637), (57.94, -8.237, -1.637), (57.94, -8.237, 1.637), (57.94, -7.246, -1.637), (57.94, -7.246, 1.637), (39.91, -8.237, -1.637), (39.91, -8.237, 1.637), (39.91, -7.246, -1.637), (39.91, -7.246, 1.637), (40.66, -8.237, -1.637), (40.66, -8.237, 1.637), (40.66, -7.246, -1.637), (40.66, -7.246, 1.637), (37.06, -8.237, -1.637), (37.06, -8.237, 1.637), (37.06, -7.246, -1.637), (37.06, -7.246, 1.637), (37.82, -8.237, -1.637), (37.82, -8.237, 1.637), (37.82, -7.246, -1.637), (37.82, -7.246, 1.637), (31.23, -8.237, -1.637), (31.23, -8.237, 1.637), (31.23, -7.246, -1.637), (31.23, -7.246, 1.637), (31.99, -8.237, -1.637), (31.99, -8.237, 1.637), (31.99, -7.246, -1.637), (31.99, -7.246, 1.637), (34.08, -8.237, -1.637), (34.08, -8.237, 1.637), (34.08, -7.246, -1.637), (34.08, -7.246, 1.637), (34.83, -8.237, -1.637), (34.83, -8.237, 1.637), (34.83, -7.246, -1.637), (34.83, -7.246, 1.637), (-23.52, -8.237, -1.637), (-23.52, -8.237, 1.637), (-23.52, -7.246, -1.637), (-23.52, -7.246, 1.637), (-22.76, -8.237, -1.637), (-22.76, -8.237, 1.637), (-22.76, -7.246, -1.637), (-22.76, -7.246, 1.637), (-26.36, -8.237, -1.637), (-26.36, -8.237, 1.637), (-26.36, -7.246, -1.637), (-26.36, -7.246, 1.637), (-25.6, -8.237, -1.637), (-25.6, -8.237, 1.637), (-25.6, -7.246, -1.637), (-25.6, -7.246, 1.637), (-20.53, -8.237, -1.637), (-20.53, -8.237, 1.637), (-20.53, -7.246, -1.637), (-20.53, -7.246, 1.637), (-19.77, -8.237, -1.637), (-19.77, -8.237, 1.637), (-19.77, -7.246, -1.637), (-19.77, -7.246, 1.637), (-17.68, -8.237, -1.637), (-17.68, -8.237, 1.637), (-17.68, -7.246, -1.637), (-17.68, -7.246, 1.637), (-16.93, -8.237, -1.637), (-16.93, -8.237, 1.637), (-16.93, -7.246, -1.637), (-16.93, -7.246, 1.637), (-5.972, -8.237, -1.637), (-5.972, -8.237, 1.637), (-5.972, -7.246, -1.637), (-5.972, -7.246, 1.637), (-5.216, -8.237, -1.637), (-5.216, -8.237, 1.637), (-5.216, -7.246, -1.637), (-5.216, -7.246, 1.637), (-8.815, -8.237, -1.637), (-8.815, -8.237, 1.637), (-8.815, -7.246, -1.637), (-8.815, -7.246, 1.637), (-8.059, -8.237, -1.637), (-8.059, -8.237, 1.637), (-8.059, -7.246, -1.637), (-8.059, -7.246, 1.637), (-14.65, -8.237, -1.637), (-14.65, -8.237, 1.637), (-14.65, -7.246, -1.637), (-14.65, -7.246, 1.637), (-13.89, -8.237, -1.637), (-13.89, -8.237, 1.637), (-13.89, -7.246, -1.637), (-13.89, -7.246, 1.637), (-11.8, -8.237, -1.637), (-11.8, -8.237, 1.637), (-11.8, -7.246, -1.637), (-11.8, -7.246, 1.637), (-11.05, -8.237, -1.637), (-11.05, -8.237, 1.637), (-11.05, -7.246, -1.637), (-11.05, -7.246, 1.637), (-29.08, -8.237, -1.637), (-29.08, -8.237, 1.637), (-29.08, -7.246, -1.637), (-29.08, -7.246, 1.637), (-28.32, -8.237, -1.637), (-28.32, -8.237, 1.637), (-28.32, -7.246, -1.637), (-28.32, -7.246, 1.637), (-31.92, -8.237, -1.637), (-31.92, -8.237, 1.637), (-31.92, -7.246, -1.637), (-31.92, -7.246, 1.637), (-31.16, -8.237, -1.637), (-31.16, -8.237, 1.637), (-31.16, -7.246, -1.637), (-31.16, -7.246, 1.637), (-37.75, -8.237, -1.637), (-37.75, -8.237, 1.637), (-37.75, -7.246, -1.637), (-37.75, -7.246, 1.637), (-36.99, -8.237, -1.637), (-36.99, -8.237, 1.637), (-36.99, -7.246, -1.637), (-36.99, -7.246, 1.637), (-34.91, -8.237, -1.637), (-34.91, -8.237, 1.637), (-34.91, -7.246, -1.637), (-34.91, -7.246, 1.637), (-34.15, -8.237, -1.637), (-34.15, -8.237, 1.637), (-34.15, -7.246, -1.637), (-34.15, -7.246, 1.637), (-0.3779, -8.237, -1.637), (-0.3779, -8.237, 1.637), (-0.3779, -7.246, -1.637), (-0.3779, -7.246, 1.637), (0.3779, -8.237, -1.637), (0.3779, -8.237, 1.637), (0.3779, -7.246, -1.637), (0.3779, -7.246, 1.637), (2.61, -8.237, -1.637), (2.61, -8.237, 1.637), (2.61, -7.246, -1.637), (2.61, -7.246, 1.637), (3.366, -8.237, -1.637), (3.366, -8.237, 1.637), (3.366, -7.246, -1.637), (3.366, -7.246, 1.637), (5.453, -8.237, -1.637), (5.453, -8.237, 1.637), (5.453, -7.246, -1.637), (5.453, -7.246, 1.637), (6.209, -8.237, -1.637), (6.209, -8.237, 1.637), (6.209, -7.246, -1.637), (6.209, -7.246, 1.637), (22.73, -8.237, -1.637), (22.73, -8.237, 1.637), (22.73, -7.246, -1.637), (22.73, -7.246, 1.637), (23.48, -8.237, -1.637), (23.48, -8.237, 1.637), (23.48, -7.246, -1.637), (23.48, -7.246, 1.637), (19.88, -8.237, -1.637), (19.88, -8.237, 1.637), (19.88, -7.246, -1.637), (19.88, -7.246, 1.637), (20.64, -8.237, -1.637), (20.64, -8.237, 1.637), (20.64, -7.246, -1.637), (20.64, -7.246, 1.637), (25.71, -8.237, -1.637), (25.71, -8.237, 1.637), (25.71, -7.246, -1.637), (25.71, -7.246, 1.637), (26.47, -8.237, -1.637), (26.47, -8.237, 1.637), (26.47, -7.246, -1.637), (26.47, -7.246, 1.637), (28.56, -8.237, -1.637), (28.56, -8.237, 1.637), (28.56, -7.246, -1.637), (28.56, -7.246, 1.637), (29.31, -8.237, -1.637), (29.31, -8.237, 1.637), (29.31, -7.246, -1.637), (29.31, -7.246, 1.637), (16.84, -8.237, -1.637), (16.84, -8.237, 1.637), (16.84, -7.246, -1.637), (16.84, -7.246, 1.637), (17.6, -8.237, -1.637), (17.6, -8.237, 1.637), (17.6, -7.246, -1.637), (17.6, -7.246, 1.637), (14.0, -8.237, -1.637), (14.0, -8.237, 1.637), (14.0, -7.246, -1.637), (14.0, -7.246, 1.637), (14.76, -8.237, -1.637), (14.76, -8.237, 1.637), (14.76, -7.246, -1.637), (14.76, -7.246, 1.637), (8.171, -8.237, -1.637), (8.171, -8.237, 1.637), (8.171, -7.246, -1.637), (8.171, -7.246, 1.637), (8.926, -8.237, -1.637), (8.926, -8.237, 1.637), (8.926, -7.246, -1.637), (8.926, -7.246, 1.637), (11.01, -8.237, -1.637), (11.01, -8.237, 1.637), (11.01, -7.246, -1.637), (11.01, -7.246, 1.637), (11.77, -8.237, -1.637), (11.77, -8.237, 1.637), (11.77, -7.246, -1.637), (11.77, -7.246, 1.637)], [], [(0, 1, 3, 2), (2, 3, 7, 6), (6, 7, 5, 4), (4, 5, 1, 0), (2, 6, 4, 0), (7, 3, 1, 5), (8, 9, 11, 10), (10, 11, 15, 14), (14, 15, 13, 12), (12, 13, 9, 8), (10, 14, 12, 8), (15, 11, 9, 13), (16, 17, 19, 18), (18, 19, 23, 22), (22, 23, 21, 20), (20, 21, 17, 16), (18, 22, 20, 16), (23, 19, 17, 21), (24, 25, 27, 26), (26, 27, 31, 30), (30, 31, 29, 28), (28, 29, 25, 24), (26, 30, 28, 24), (31, 27, 25, 29), (32, 33, 35, 34), (34, 35, 39, 38), (38, 39, 37, 36), (36, 37, 33, 32), (34, 38, 36, 32), (39, 35, 33, 37), (40, 41, 43, 42), (42, 43, 47, 46), (46, 47, 45, 44), (44, 45, 41, 40), (42, 46, 44, 40), (47, 43, 41, 45), (48, 49, 51, 50), (50, 51, 55, 54), (54, 55, 53, 52), (52, 53, 49, 48), (50, 54, 52, 48), (55, 51, 49, 53), (56, 57, 59, 58), (58, 59, 63, 62), (62, 63, 61, 60), (60, 61, 57, 56), (58, 62, 60, 56), (63, 59, 57, 61), (64, 65, 67, 66), (66, 67, 71, 70), (70, 71, 69, 68), (68, 69, 65, 64), (66, 70, 68, 64), (71, 67, 65, 69), (72, 73, 75, 74), (74, 75, 79, 78), (78, 79, 77, 76), (76, 77, 73, 72), (74, 78, 76, 72), (79, 75, 73, 77), (80, 81, 83, 82), (82, 83, 87, 86), (86, 87, 85, 84), (84, 85, 81, 80), (82, 86, 84, 80), (87, 83, 81, 85), (88, 89, 91, 90), (90, 91, 95, 94), (94, 95, 93, 92), (92, 93, 89, 88), (90, 94, 92, 88), (95, 91, 89, 93), (96, 97, 99, 98), (98, 99, 103, 102), (102, 103, 101, 100), (100, 101, 97, 96), (98, 102, 100, 96), (103, 99, 97, 101), (104, 105, 107, 106), (106, 107, 111, 110), (110, 111, 109, 108), (108, 109, 105, 104), (106, 110, 108, 104), (111, 107, 105, 109), (112, 113, 115, 114), (114, 115, 119, 118), (118, 119, 117, 116), (116, 117, 113, 112), (114, 118, 116, 112), (119, 115, 113, 117), (120, 121, 123, 122), (122, 123, 127, 126), (126, 127, 125, 124), (124, 125, 121, 120), (122, 126, 124, 120), (127, 123, 121, 125), (128, 129, 131, 130), (130, 131, 135, 134), (134, 135, 133, 132), (132, 133, 129, 128), (130, 134, 132, 128), (135, 131, 129, 133), (136, 137, 139, 138), (138, 139, 143, 142), (142, 143, 141, 140), (140, 141, 137, 136), (138, 142, 140, 136), (143, 139, 137, 141), (144, 145, 147, 146), (146, 147, 151, 150), (150, 151, 149, 148), (148, 149, 145, 144), (146, 150, 148, 144), (151, 147, 145, 149), (152, 153, 155, 154), (154, 155, 159, 158), (158, 159, 157, 156), (156, 157, 153, 152), (154, 158, 156, 152), (159, 155, 153, 157), (160, 161, 163, 162), (162, 163, 167, 166), (166, 167, 165, 164), (164, 165, 161, 160), (162, 166, 164, 160), (167, 163, 161, 165), (168, 169, 171, 170), (170, 171, 175, 174), (174, 175, 173, 172), (172, 173, 169, 168), (170, 174, 172, 168), (175, 171, 169, 173), (176, 177, 179, 178), (178, 179, 183, 182), (182, 183, 181, 180), (180, 181, 177, 176), (178, 182, 180, 176), (183, 179, 177, 181), (184, 185, 187, 186), (186, 187, 191, 190), (190, 191, 189, 188), (188, 189, 185, 184), (186, 190, 188, 184), (191, 187, 185, 189), (192, 193, 195, 194), (194, 195, 199, 198), (198, 199, 197, 196), (196, 197, 193, 192), (194, 198, 196, 192), (199, 195, 193, 197), (200, 201, 203, 202), (202, 203, 207, 206), (206, 207, 205, 204), (204, 205, 201, 200), (202, 206, 204, 200), (207, 203, 201, 205), (208, 209, 211, 210), (210, 211, 215, 214), (214, 215, 213, 212), (212, 213, 209, 208), (210, 214, 212, 208), (215, 211, 209, 213), (216, 217, 219, 218), (218, 219, 223, 222), (222, 223, 221, 220), (220, 221, 217, 216), (218, 222, 220, 216), (223, 219, 217, 221), (224, 225, 227, 226), (226, 227, 231, 230), (230, 231, 229, 228), (228, 229, 225, 224), (226, 230, 228, 224), (231, 227, 225, 229), (232, 233, 235, 234), (234, 235, 239, 238), (238, 239, 237, 236), (236, 237, 233, 232), (234, 238, 236, 232), (239, 235, 233, 237), (240, 241, 243, 242), (242, 243, 247, 246), (246, 247, 245, 244), (244, 245, 241, 240), (242, 246, 244, 240), (247, 243, 241, 245), (248, 249, 251, 250), (250, 251, 255, 254), (254, 255, 253, 252), (252, 253, 249, 248), (250, 254, 252, 248), (255, 251, 249, 253), (256, 257, 259, 258), (258, 259, 263, 262), (262, 263, 261, 260), (260, 261, 257, 256), (258, 262, 260, 256), (263, 259, 257, 261), (264, 265, 267, 266), (266, 267, 271, 270), (270, 271, 269, 268), (268, 269, 265, 264), (266, 270, 268, 264), (271, 267, 265, 269), (272, 273, 275, 274), (274, 275, 279, 278), (278, 279, 277, 276), (276, 277, 273, 272), (274, 278, 276, 272), (279, 275, 273, 277), (280, 281, 283, 282), (282, 283, 287, 286), (286, 287, 285, 284), (284, 285, 281, 280), (282, 286, 284, 280), (287, 283, 281, 285), (288, 289, 291, 290), (290, 291, 295, 294), (294, 295, 293, 292), (292, 293, 289, 288), (290, 294, 292, 288), (295, 291, 289, 293), (296, 297, 299, 298), (298, 299, 303, 302), (302, 303, 301, 300), (300, 301, 297, 296), (298, 302, 300, 296), (303, 299, 297, 301), (304, 305, 307, 306), (306, 307, 311, 310), (310, 311, 309, 308), (308, 309, 305, 304), (306, 310, 308, 304), (311, 307, 305, 309), (312, 313, 315, 314), (314, 315, 319, 318), (318, 319, 317, 316), (316, 317, 313, 312), (314, 318, 316, 312), (319, 315, 313, 317), (320, 321, 323, 322), (322, 323, 327, 326), (326, 327, 325, 324), (324, 325, 321, 320), (322, 326, 324, 320), (327, 323, 321, 325), (328, 329, 331, 330), (330, 331, 335, 334), (334, 335, 333, 332), (332, 333, 329, 328), (330, 334, 332, 328), (335, 331, 329, 333), (336, 337, 339, 338), (338, 339, 343, 342), (342, 343, 341, 340), (340, 341, 337, 336), (338, 342, 340, 336), (343, 339, 337, 341), (344, 345, 347, 346), (346, 347, 351, 350), (350, 351, 349, 348), (348, 349, 345, 344), (346, 350, 348, 344), (351, 347, 345, 349), (352, 353, 355, 354), (354, 355, 359, 358), (358, 359, 357, 356), (356, 357, 353, 352), (354, 358, 356, 352), (359, 355, 353, 357), (360, 361, 363, 362), (362, 363, 367, 366), (366, 367, 365, 364), (364, 365, 361, 360), (362, 366, 364, 360), (367, 363, 361, 365), (368, 369, 371, 370), (370, 371, 375, 374), (374, 375, 373, 372), (372, 373, 369, 368), (370, 374, 372, 368), (375, 371, 369, 373), (376, 377, 379, 378), (378, 379, 383, 382), (382, 383, 381, 380), (380, 381, 377, 376), (378, 382, 380, 376), (383, 379, 377, 381), (384, 385, 387, 386), (386, 387, 391, 390), (390, 391, 389, 388), (388, 389, 385, 384), (386, 390, 388, 384), (391, 387, 385, 389), (392, 393, 395, 394), (394, 395, 399, 398), (398, 399, 397, 396), (396, 397, 393, 392), (394, 398, 396, 392), (399, 395, 393, 397), (400, 401, 403, 402), (402, 403, 407, 406), (406, 407, 405, 404), (404, 405, 401, 400), (402, 406, 404, 400), (407, 403, 401, 405), (408, 409, 411, 410), (410, 411, 415, 414), (414, 415, 413, 412), (412, 413, 409, 408), (410, 414, 412, 408), (415, 411, 409, 413), (416, 417, 419, 418), (418, 419, 423, 422), (422, 423, 421, 420), (420, 421, 417, 416), (418, 422, 420, 416), (423, 419, 417, 421), (424, 425, 427, 426), (426, 427, 431, 430), (430, 431, 429, 428), (428, 429, 425, 424), (426, 430, 428, 424), (431, 427, 425, 429), (432, 433, 435, 434), (434, 435, 439, 438), (438, 439, 437, 436), (436, 437, 433, 432), (434, 438, 436, 432), (439, 435, 433, 437), (440, 441, 443, 442), (442, 443, 447, 446), (446, 447, 445, 444), (444, 445, 441, 440), (442, 446, 444, 440), (447, 443, 441, 445), (448, 449, 451, 450), (450, 451, 455, 454), (454, 455, 453, 452), (452, 453, 449, 448), (450, 454, 452, 448), (455, 451, 449, 453), (456, 457, 459, 458), (458, 459, 463, 462), (462, 463, 461, 460), (460, 461, 457, 456), (458, 462, 460, 456), (463, 459, 457, 461), (464, 465, 467, 466), (466, 467, 471, 470), (470, 471, 469, 468), (468, 469, 465, 464), (466, 470, 468, 464), (471, 467, 465, 469), (472, 473, 475, 474), (474, 475, 479, 478), (478, 479, 477, 476), (476, 477, 473, 472), (474, 478, 476, 472), (479, 475, 473, 477), (480, 481, 483, 482), (482, 483, 487, 486), (486, 487, 485, 484), (484, 485, 481, 480), (482, 486, 484, 480), (487, 483, 481, 485), (488, 489, 491, 490), (490, 491, 495, 494), (494, 495, 493, 492), (492, 493, 489, 488), (490, 494, 492, 488), (495, 491, 489, 493), (496, 497, 499, 498), (498, 499, 503, 502), (502, 503, 501, 500), (500, 501, 497, 496), (498, 502, 500, 496), (503, 499, 497, 501), (504, 505, 507, 506), (506, 507, 511, 510), (510, 511, 509, 508), (508, 509, 505, 504), (506, 510, 508, 504), (511, 507, 505, 509), (512, 513, 515, 514), (514, 515, 519, 518), (518, 519, 517, 516), (516, 517, 513, 512), (514, 518, 516, 512), (519, 515, 513, 517), (520, 521, 523, 522), (522, 523, 527, 526), (526, 527, 525, 524), (524, 525, 521, 520), (522, 526, 524, 520), (527, 523, 521, 525), (528, 529, 531, 530), (530, 531, 535, 534), (534, 535, 533, 532), (532, 533, 529, 528), (530, 534, 532, 528), (535, 531, 529, 533), (536, 537, 539, 538), (538, 539, 543, 542), (542, 543, 541, 540), (540, 541, 537, 536), (538, 542, 540, 536), (543, 539, 537, 541), (544, 545, 547, 546), (546, 547, 551, 550), (550, 551, 549, 548), (548, 549, 545, 544), (546, 550, 548, 544), (551, 547, 545, 549), (552, 553, 555, 554), (554, 555, 559, 558), (558, 559, 557, 556), (556, 557, 553, 552), (554, 558, 556, 552), (559, 555, 553, 557), (560, 561, 563, 562), (562, 563, 567, 566), (566, 567, 565, 564), (564, 565, 561, 560), (562, 566, 564, 560), (567, 563, 561, 565), (568, 569, 571, 570), (570, 571, 575, 574), (574, 575, 573, 572), (572, 573, 569, 568), (570, 574, 572, 568), (575, 571, 569, 573), (576, 577, 579, 578), (578, 579, 583, 582), (582, 583, 581, 580), (580, 581, 577, 576), (578, 582, 580, 576), (583, 579, 577, 581), (584, 585, 587, 586), (586, 587, 591, 590), (590, 591, 589, 588), (588, 589, 585, 584), (586, 590, 588, 584), (591, 587, 585, 589), (592, 593, 595, 594), (594, 595, 599, 598), (598, 599, 597, 596), (596, 597, 593, 592), (594, 598, 596, 592), (599, 595, 593, 597), (600, 601, 603, 602), (602, 603, 607, 606), (606, 607, 605, 604), (604, 605, 601, 600), (602, 606, 604, 600), (607, 603, 601, 605), (608, 609, 611, 610), (610, 611, 615, 614), (614, 615, 613, 612), (612, 613, 609, 608), (610, 614, 612, 608), (615, 611, 609, 613), (616, 617, 619, 618), (618, 619, 623, 622), (622, 623, 621, 620), (620, 621, 617, 616), (618, 622, 620, 616), (623, 619, 617, 621), (624, 625, 627, 626), (626, 627, 631, 630), (630, 631, 629, 628), (628, 629, 625, 624), (626, 630, 628, 624), (631, 627, 625, 629), (632, 633, 635, 634), (634, 635, 639, 638), (638, 639, 637, 636), (636, 637, 633, 632), (634, 638, 636, 632), (639, 635, 633, 637), (640, 641, 643, 642), (642, 643, 647, 646), (646, 647, 645, 644), (644, 645, 641, 640), (642, 646, 644, 640), (647, 643, 641, 645), (648, 649, 651, 650), (650, 651, 655, 654), (654, 655, 653, 652), (652, 653, 649, 648), (650, 654, 652, 648), (655, 651, 649, 653)])
_uv = me_cube_099.uv_layers.new(name='UVMap')
_uv.uv.foreach_set('vector', [0.375, 0.0, 0.625, 0.0, 0.625, 0.25, 0.375, 0.25, 0.375, 0.25, 0.625, 0.25, 0.625, 0.5, 0.375, 0.5, 0.375, 0.5, 0.625, 0.5, 0.625, 0.75, 0.375, 0.75, 0.375, 0.75, 0.625, 0.75, 0.625, 1.0, 0.375, 1.0, 0.125, 0.5, 0.375, 0.5, 0.375, 0.75, 0.125, 0.75, 0.625, 0.5, 0.875, 0.5, 0.875, 0.75, 0.625, 0.75, 0.375, 0.0, 0.625, 0.0, 0.625, 0.25, 0.375, 0.25, 0.375, 0.25, 0.625, 0.25, 0.625, 0.5, 0.375, 0.5, 0.375, 0.5, 0.625, 0.5, 0.625, 0.75, 0.375, 0.75, 0.375, 0.75, 0.625, 0.75, 0.625, 1.0, 0.375, 1.0, 0.125, 0.5, 0.375, 0.5, 0.375, 0.75, 0.125, 0.75, 0.625, 0.5, 0.875, 0.5, 0.875, 0.75, 0.625, 0.75, 0.375, 0.0, 0.625, 0.0, 0.625, 0.25, 0.375, 0.25, 0.375, 0.25, 0.625, 0.25, 0.625, 0.5, 0.375, 0.5, 0.375, 0.5, 0.625, 0.5, 0.625, 0.75, 0.375, 0.75, 0.375, 0.75, 0.625, 0.75, 0.625, 1.0, 0.375, 1.0, 0.125, 0.5, 0.375, 0.5, 0.375, 0.75, 0.125, 0.75, 0.625, 0.5, 0.875, 0.5, 0.875, 0.75, 0.625, 0.75, 0.375, 0.0, 0.625, 0.0, 0.625, 0.25, 0.375, 0.25, 0.375, 0.25, 0.625, 0.25, 0.625, 0.5, 0.375, 0.5, 0.375, 0.5, 0.625, 0.5, 0.625, 0.75, 0.375, 0.75, 0.375, 0.75, 0.625, 0.75, 0.625, 1.0, 0.375, 1.0, 0.125, 0.5, 0.375, 0.5, 0.375, 0.75, 0.125, 0.75, 0.625, 0.5, 0.875, 0.5, 0.875, 0.75, 0.625, 0.75, 0.375, 0.0, 0.625, 0.0, 0.625, 0.25, 0.375, 0.25, 0.375, 0.25, 0.625, 0.25, 0.625, 0.5, 0.375, 0.5, 0.375, 0.5, 0.625, 0.5, 0.625, 0.75, 0.375, 0.75, 0.375, 0.75, 0.625, 0.75, 0.625, 1.0, 0.375, 1.0, 0.125, 0.5, 0.375, 0.5, 0.375, 0.75, 0.125, 0.75, 0.625, 0.5, 0.875, 0.5, 0.875, 0.75, 0.625, 0.75, 0.375, 0.0, 0.625, 0.0, 0.625, 0.25, 0.375, 0.25, 0.375, 0.25, 0.625, 0.25, 0.625, 0.5, 0.375, 0.5, 0.375, 0.5, 0.625, 0.5, 0.625, 0.75, 0.375, 0.75, 0.375, 0.75, 0.625, 0.75, 0.625, 1.0, 0.375, 1.0, 0.125, 0.5, 0.375, 0.5, 0.375, 0.75, 0.125, 0.75, 0.625, 0.5, 0.875, 0.5, 0.875, 0.75, 0.625, 0.75, 0.375, 0.0, 0.625, 0.0, 0.625, 0.25, 0.375, 0.25, 0.375, 0.25, 0.625, 0.25, 0.625, 0.5, 0.375, 0.5, 0.375, 0.5, 0.625, 0.5, 0.625, 0.75, 0.375, 0.75, 0.375, 0.75, 0.625, 0.75, 0.625, 1.0, 0.375, 1.0, 0.125, 0.5, 0.375, 0.5, 0.375, 0.75, 0.125, 0.75, 0.625, 0.5, 0.875, 0.5, 0.875, 0.75, 0.625, 0.75, 0.375, 0.0, 0.625, 0.0, 0.625, 0.25, 0.375, 0.25, 0.375, 0.25, 0.625, 0.25, 0.625, 0.5, 0.375, 0.5, 0.375, 0.5, 0.625, 0.5, 0.625, 0.75, 0.375, 0.75, 0.375, 0.75, 0.625, 0.75, 0.625, 1.0, 0.375, 1.0, 0.125, 0.5, 0.375, 0.5, 0.375, 0.75, 0.125, 0.75, 0.625, 0.5, 0.875, 0.5, 0.875, 0.75, 0.625, 0.75, 0.375, 0.0, 0.625, 0.0, 0.625, 0.25, 0.375, 0.25, 0.375, 0.25, 0.625, 0.25, 0.625, 0.5, 0.375, 0.5, 0.375, 0.5, 0.625, 0.5, 0.625, 0.75, 0.375, 0.75, 0.375, 0.75, 0.625, 0.75, 0.625, 1.0, 0.375, 1.0, 0.125, 0.5, 0.375, 0.5, 0.375, 0.75, 0.125, 0.75, 0.625, 0.5, 0.875, 0.5, 0.875, 0.75, 0.625, 0.75, 0.375, 0.0, 0.625, 0.0, 0.625, 0.25, 0.375, 0.25, 0.375, 0.25, 0.625, 0.25, 0.625, 0.5, 0.375, 0.5, 0.375, 0.5, 0.625, 0.5, 0.625, 0.75, 0.375, 0.75, 0.375, 0.75, 0.625, 0.75, 0.625, 1.0, 0.375, 1.0, 0.125, 0.5, 0.375, 0.5, 0.375, 0.75, 0.125, 0.75, 0.625, 0.5, 0.875, 0.5, 0.875, 0.75, 0.625, 0.75, 0.375, 0.0, 0.625, 0.0, 0.625, 0.25, 0.375, 0.25, 0.375, 0.25, 0.625, 0.25, 0.625, 0.5, 0.375, 0.5, 0.375, 0.5, 0.625, 0.5, 0.625, 0.75, 0.375, 0.75, 0.375, 0.75, 0.625, 0.75, 0.625, 1.0, 0.375, 1.0, 0.125, 0.5, 0.375, 0.5, 0.375, 0.75, 0.125, 0.75, 0.625, 0.5, 0.875, 0.5, 0.875, 0.75, 0.625, 0.75, 0.375, 0.0, 0.625, 0.0, 0.625, 0.25, 0.375, 0.25, 0.375, 0.25, 0.625, 0.25, 0.625, 0.5, 0.375, 0.5, 0.375, 0.5, 0.625, 0.5, 0.625, 0.75, 0.375, 0.75, 0.375, 0.75, 0.625, 0.75, 0.625, 1.0, 0.375, 1.0, 0.125, 0.5, 0.375, 0.5, 0.375, 0.75, 0.125, 0.75, 0.625, 0.5, 0.875, 0.5, 0.875, 0.75, 0.625, 0.75, 0.375, 0.0, 0.625, 0.0, 0.625, 0.25, 0.375, 0.25, 0.375, 0.25, 0.625, 0.25, 0.625, 0.5, 0.375, 0.5, 0.375, 0.5, 0.625, 0.5, 0.625, 0.75, 0.375, 0.75, 0.375, 0.75, 0.625, 0.75, 0.625, 1.0, 0.375, 1.0, 0.125, 0.5, 0.375, 0.5, 0.375, 0.75, 0.125, 0.75, 0.625, 0.5, 0.875, 0.5, 0.875, 0.75, 0.625, 0.75, 0.375, 0.0, 0.625, 0.0, 0.625, 0.25, 0.375, 0.25, 0.375, 0.25, 0.625, 0.25, 0.625, 0.5, 0.375, 0.5, 0.375, 0.5, 0.625, 0.5, 0.625, 0.75, 0.375, 0.75, 0.375, 0.75, 0.625, 0.75, 0.625, 1.0, 0.375, 1.0, 0.125, 0.5, 0.375, 0.5, 0.375, 0.75, 0.125, 0.75, 0.625, 0.5, 0.875, 0.5, 0.875, 0.75, 0.625, 0.75, 0.375, 0.0, 0.625, 0.0, 0.625, 0.25, 0.375, 0.25, 0.375, 0.25, 0.625, 0.25, 0.625, 0.5, 0.375, 0.5, 0.375, 0.5, 0.625, 0.5, 0.625, 0.75, 0.375, 0.75, 0.375, 0.75, 0.625, 0.75, 0.625, 1.0, 0.375, 1.0, 0.125, 0.5, 0.375, 0.5, 0.375, 0.75, 0.125, 0.75, 0.625, 0.5, 0.875, 0.5, 0.875, 0.75, 0.625, 0.75, 0.375, 0.0, 0.625, 0.0, 0.625, 0.25, 0.375, 0.25, 0.375, 0.25, 0.625, 0.25, 0.625, 0.5, 0.375, 0.5, 0.375, 0.5, 0.625, 0.5, 0.625, 0.75, 0.375, 0.75, 0.375, 0.75, 0.625, 0.75, 0.625, 1.0, 0.375, 1.0, 0.125, 0.5, 0.375, 0.5, 0.375, 0.75, 0.125, 0.75, 0.625, 0.5, 0.875, 0.5, 0.875, 0.75, 0.625, 0.75, 0.375, 0.0, 0.625, 0.0, 0.625, 0.25, 0.375, 0.25, 0.375, 0.25, 0.625, 0.25, 0.625, 0.5, 0.375, 0.5, 0.375, 0.5, 0.625, 0.5, 0.625, 0.75, 0.375, 0.75, 0.375, 0.75, 0.625, 0.75, 0.625, 1.0, 0.375, 1.0, 0.125, 0.5, 0.375, 0.5, 0.375, 0.75, 0.125, 0.75, 0.625, 0.5, 0.875, 0.5, 0.875, 0.75, 0.625, 0.75, 0.375, 0.0, 0.625, 0.0, 0.625, 0.25, 0.375, 0.25, 0.375, 0.25, 0.625, 0.25, 0.625, 0.5, 0.375, 0.5, 0.375, 0.5, 0.625, 0.5, 0.625, 0.75, 0.375, 0.75, 0.375, 0.75, 0.625, 0.75, 0.625, 1.0, 0.375, 1.0, 0.125, 0.5, 0.375, 0.5, 0.375, 0.75, 0.125, 0.75, 0.625, 0.5, 0.875, 0.5, 0.875, 0.75, 0.625, 0.75, 0.375, 0.0, 0.625, 0.0, 0.625, 0.25, 0.375, 0.25, 0.375, 0.25, 0.625, 0.25, 0.625, 0.5, 0.375, 0.5, 0.375, 0.5, 0.625, 0.5, 0.625, 0.75, 0.375, 0.75, 0.375, 0.75, 0.625, 0.75, 0.625, 1.0, 0.375, 1.0, 0.125, 0.5, 0.375, 0.5, 0.375, 0.75, 0.125, 0.75, 0.625, 0.5, 0.875, 0.5, 0.875, 0.75, 0.625, 0.75, 0.375, 0.0, 0.625, 0.0, 0.625, 0.25, 0.375, 0.25, 0.375, 0.25, 0.625, 0.25, 0.625, 0.5, 0.375, 0.5, 0.375, 0.5, 0.625, 0.5, 0.625, 0.75, 0.375, 0.75, 0.375, 0.75, 0.625, 0.75, 0.625, 1.0, 0.375, 1.0, 0.125, 0.5, 0.375, 0.5, 0.375, 0.75, 0.125, 0.75, 0.625, 0.5, 0.875, 0.5, 0.875, 0.75, 0.625, 0.75, 0.375, 0.0, 0.625, 0.0, 0.625, 0.25, 0.375, 0.25, 0.375, 0.25, 0.625, 0.25, 0.625, 0.5, 0.375, 0.5, 0.375, 0.5, 0.625, 0.5, 0.625, 0.75, 0.375, 0.75, 0.375, 0.75, 0.625, 0.75, 0.625, 1.0, 0.375, 1.0, 0.125, 0.5, 0.375, 0.5, 0.375, 0.75, 0.125, 0.75, 0.625, 0.5, 0.875, 0.5, 0.875, 0.75, 0.625, 0.75, 0.375, 0.0, 0.625, 0.0, 0.625, 0.25, 0.375, 0.25, 0.375, 0.25, 0.625, 0.25, 0.625, 0.5, 0.375, 0.5, 0.375, 0.5, 0.625, 0.5, 0.625, 0.75, 0.375, 0.75, 0.375, 0.75, 0.625, 0.75, 0.625, 1.0, 0.375, 1.0, 0.125, 0.5, 0.375, 0.5, 0.375, 0.75, 0.125, 0.75, 0.625, 0.5, 0.875, 0.5, 0.875, 0.75, 0.625, 0.75, 0.375, 0.0, 0.625, 0.0, 0.625, 0.25, 0.375, 0.25, 0.375, 0.25, 0.625, 0.25, 0.625, 0.5, 0.375, 0.5, 0.375, 0.5, 0.625, 0.5, 0.625, 0.75, 0.375, 0.75, 0.375, 0.75, 0.625, 0.75, 0.625, 1.0, 0.375, 1.0, 0.125, 0.5, 0.375, 0.5, 0.375, 0.75, 0.125, 0.75, 0.625, 0.5, 0.875, 0.5, 0.875, 0.75, 0.625, 0.75, 0.375, 0.0, 0.625, 0.0, 0.625, 0.25, 0.375, 0.25, 0.375, 0.25, 0.625, 0.25, 0.625, 0.5, 0.375, 0.5, 0.375, 0.5, 0.625, 0.5, 0.625, 0.75, 0.375, 0.75, 0.375, 0.75, 0.625, 0.75, 0.625, 1.0, 0.375, 1.0, 0.125, 0.5, 0.375, 0.5, 0.375, 0.75, 0.125, 0.75, 0.625, 0.5, 0.875, 0.5, 0.875, 0.75, 0.625, 0.75, 0.375, 0.0, 0.625, 0.0, 0.625, 0.25, 0.375, 0.25, 0.375, 0.25, 0.625, 0.25, 0.625, 0.5, 0.375, 0.5, 0.375, 0.5, 0.625, 0.5, 0.625, 0.75, 0.375, 0.75, 0.375, 0.75, 0.625, 0.75, 0.625, 1.0, 0.375, 1.0, 0.125, 0.5, 0.375, 0.5, 0.375, 0.75, 0.125, 0.75, 0.625, 0.5, 0.875, 0.5, 0.875, 0.75, 0.625, 0.75, 0.375, 0.0, 0.625, 0.0, 0.625, 0.25, 0.375, 0.25, 0.375, 0.25, 0.625, 0.25, 0.625, 0.5, 0.375, 0.5, 0.375, 0.5, 0.625, 0.5, 0.625, 0.75, 0.375, 0.75, 0.375, 0.75, 0.625, 0.75, 0.625, 1.0, 0.375, 1.0, 0.125, 0.5, 0.375, 0.5, 0.375, 0.75, 0.125, 0.75, 0.625, 0.5, 0.875, 0.5, 0.875, 0.75, 0.625, 0.75, 0.375, 0.0, 0.625, 0.0, 0.625, 0.25, 0.375, 0.25, 0.375, 0.25, 0.625, 0.25, 0.625, 0.5, 0.375, 0.5, 0.375, 0.5, 0.625, 0.5, 0.625, 0.75, 0.375, 0.75, 0.375, 0.75, 0.625, 0.75, 0.625, 1.0, 0.375, 1.0, 0.125, 0.5, 0.375, 0.5, 0.375, 0.75, 0.125, 0.75, 0.625, 0.5, 0.875, 0.5, 0.875, 0.75, 0.625, 0.75, 0.375, 0.0, 0.625, 0.0, 0.625, 0.25, 0.375, 0.25, 0.375, 0.25, 0.625, 0.25, 0.625, 0.5, 0.375, 0.5, 0.375, 0.5, 0.625, 0.5, 0.625, 0.75, 0.375, 0.75, 0.375, 0.75, 0.625, 0.75, 0.625, 1.0, 0.375, 1.0, 0.125, 0.5, 0.375, 0.5, 0.375, 0.75, 0.125, 0.75, 0.625, 0.5, 0.875, 0.5, 0.875, 0.75, 0.625, 0.75, 0.375, 0.0, 0.625, 0.0, 0.625, 0.25, 0.375, 0.25, 0.375, 0.25, 0.625, 0.25, 0.625, 0.5, 0.375, 0.5, 0.375, 0.5, 0.625, 0.5, 0.625, 0.75, 0.375, 0.75, 0.375, 0.75, 0.625, 0.75, 0.625, 1.0, 0.375, 1.0, 0.125, 0.5, 0.375, 0.5, 0.375, 0.75, 0.125, 0.75, 0.625, 0.5, 0.875, 0.5, 0.875, 0.75, 0.625, 0.75, 0.375, 0.0, 0.625, 0.0, 0.625, 0.25, 0.375, 0.25, 0.375, 0.25, 0.625, 0.25, 0.625, 0.5, 0.375, 0.5, 0.375, 0.5, 0.625, 0.5, 0.625, 0.75, 0.375, 0.75, 0.375, 0.75, 0.625, 0.75, 0.625, 1.0, 0.375, 1.0, 0.125, 0.5, 0.375, 0.5, 0.375, 0.75, 0.125, 0.75, 0.625, 0.5, 0.875, 0.5, 0.875, 0.75, 0.625, 0.75, 0.375, 0.0, 0.625, 0.0, 0.625, 0.25, 0.375, 0.25, 0.375, 0.25, 0.625, 0.25, 0.625, 0.5, 0.375, 0.5, 0.375, 0.5, 0.625, 0.5, 0.625, 0.75, 0.375, 0.75, 0.375, 0.75, 0.625, 0.75, 0.625, 1.0, 0.375, 1.0, 0.125, 0.5, 0.375, 0.5, 0.375, 0.75, 0.125, 0.75, 0.625, 0.5, 0.875, 0.5, 0.875, 0.75, 0.625, 0.75, 0.375, 0.0, 0.625, 0.0, 0.625, 0.25, 0.375, 0.25, 0.375, 0.25, 0.625, 0.25, 0.625, 0.5, 0.375, 0.5, 0.375, 0.5, 0.625, 0.5, 0.625, 0.75, 0.375, 0.75, 0.375, 0.75, 0.625, 0.75, 0.625, 1.0, 0.375, 1.0, 0.125, 0.5, 0.375, 0.5, 0.375, 0.75, 0.125, 0.75, 0.625, 0.5, 0.875, 0.5, 0.875, 0.75, 0.625, 0.75, 0.375, 0.0, 0.625, 0.0, 0.625, 0.25, 0.375, 0.25, 0.375, 0.25, 0.625, 0.25, 0.625, 0.5, 0.375, 0.5, 0.375, 0.5, 0.625, 0.5, 0.625, 0.75, 0.375, 0.75, 0.375, 0.75, 0.625, 0.75, 0.625, 1.0, 0.375, 1.0, 0.125, 0.5, 0.375, 0.5, 0.375, 0.75, 0.125, 0.75, 0.625, 0.5, 0.875, 0.5, 0.875, 0.75, 0.625, 0.75, 0.375, 0.0, 0.625, 0.0, 0.625, 0.25, 0.375, 0.25, 0.375, 0.25, 0.625, 0.25, 0.625, 0.5, 0.375, 0.5, 0.375, 0.5, 0.625, 0.5, 0.625, 0.75, 0.375, 0.75, 0.375, 0.75, 0.625, 0.75, 0.625, 1.0, 0.375, 1.0, 0.125, 0.5, 0.375, 0.5, 0.375, 0.75, 0.125, 0.75, 0.625, 0.5, 0.875, 0.5, 0.875, 0.75, 0.625, 0.75, 0.375, 0.0, 0.625, 0.0, 0.625, 0.25, 0.375, 0.25, 0.375, 0.25, 0.625, 0.25, 0.625, 0.5, 0.375, 0.5, 0.375, 0.5, 0.625, 0.5, 0.625, 0.75, 0.375, 0.75, 0.375, 0.75, 0.625, 0.75, 0.625, 1.0, 0.375, 1.0, 0.125, 0.5, 0.375, 0.5, 0.375, 0.75, 0.125, 0.75, 0.625, 0.5, 0.875, 0.5, 0.875, 0.75, 0.625, 0.75, 0.375, 0.0, 0.625, 0.0, 0.625, 0.25, 0.375, 0.25, 0.375, 0.25, 0.625, 0.25, 0.625, 0.5, 0.375, 0.5, 0.375, 0.5, 0.625, 0.5, 0.625, 0.75, 0.375, 0.75, 0.375, 0.75, 0.625, 0.75, 0.625, 1.0, 0.375, 1.0, 0.125, 0.5, 0.375, 0.5, 0.375, 0.75, 0.125, 0.75, 0.625, 0.5, 0.875, 0.5, 0.875, 0.75, 0.625, 0.75, 0.375, 0.0, 0.625, 0.0, 0.625, 0.25, 0.375, 0.25, 0.375, 0.25, 0.625, 0.25, 0.625, 0.5, 0.375, 0.5, 0.375, 0.5, 0.625, 0.5, 0.625, 0.75, 0.375, 0.75, 0.375, 0.75, 0.625, 0.75, 0.625, 1.0, 0.375, 1.0, 0.125, 0.5, 0.375, 0.5, 0.375, 0.75, 0.125, 0.75, 0.625, 0.5, 0.875, 0.5, 0.875, 0.75, 0.625, 0.75, 0.375, 0.0, 0.625, 0.0, 0.625, 0.25, 0.375, 0.25, 0.375, 0.25, 0.625, 0.25, 0.625, 0.5, 0.375, 0.5, 0.375, 0.5, 0.625, 0.5, 0.625, 0.75, 0.375, 0.75, 0.375, 0.75, 0.625, 0.75, 0.625, 1.0, 0.375, 1.0, 0.125, 0.5, 0.375, 0.5, 0.375, 0.75, 0.125, 0.75, 0.625, 0.5, 0.875, 0.5, 0.875, 0.75, 0.625, 0.75, 0.375, 0.0, 0.625, 0.0, 0.625, 0.25, 0.375, 0.25, 0.375, 0.25, 0.625, 0.25, 0.625, 0.5, 0.375, 0.5, 0.375, 0.5, 0.625, 0.5, 0.625, 0.75, 0.375, 0.75, 0.375, 0.75, 0.625, 0.75, 0.625, 1.0, 0.375, 1.0, 0.125, 0.5, 0.375, 0.5, 0.375, 0.75, 0.125, 0.75, 0.625, 0.5, 0.875, 0.5, 0.875, 0.75, 0.625, 0.75, 0.375, 0.0, 0.625, 0.0, 0.625, 0.25, 0.375, 0.25, 0.375, 0.25, 0.625, 0.25, 0.625, 0.5, 0.375, 0.5, 0.375, 0.5, 0.625, 0.5, 0.625, 0.75, 0.375, 0.75, 0.375, 0.75, 0.625, 0.75, 0.625, 1.0, 0.375, 1.0, 0.125, 0.5, 0.375, 0.5, 0.375, 0.75, 0.125, 0.75, 0.625, 0.5, 0.875, 0.5, 0.875, 0.75, 0.625, 0.75, 0.375, 0.0, 0.625, 0.0, 0.625, 0.25, 0.375, 0.25, 0.375, 0.25, 0.625, 0.25, 0.625, 0.5, 0.375, 0.5, 0.375, 0.5, 0.625, 0.5, 0.625, 0.75, 0.375, 0.75, 0.375, 0.75, 0.625, 0.75, 0.625, 1.0, 0.375, 1.0, 0.125, 0.5, 0.375, 0.5, 0.375, 0.75, 0.125, 0.75, 0.625, 0.5, 0.875, 0.5, 0.875, 0.75, 0.625, 0.75, 0.375, 0.0, 0.625, 0.0, 0.625, 0.25, 0.375, 0.25, 0.375, 0.25, 0.625, 0.25, 0.625, 0.5, 0.375, 0.5, 0.375, 0.5, 0.625, 0.5, 0.625, 0.75, 0.375, 0.75, 0.375, 0.75, 0.625, 0.75, 0.625, 1.0, 0.375, 1.0, 0.125, 0.5, 0.375, 0.5, 0.375, 0.75, 0.125, 0.75, 0.625, 0.5, 0.875, 0.5, 0.875, 0.75, 0.625, 0.75, 0.375, 0.0, 0.625, 0.0, 0.625, 0.25, 0.375, 0.25, 0.375, 0.25, 0.625, 0.25, 0.625, 0.5, 0.375, 0.5, 0.375, 0.5, 0.625, 0.5, 0.625, 0.75, 0.375, 0.75, 0.375, 0.75, 0.625, 0.75, 0.625, 1.0, 0.375, 1.0, 0.125, 0.5, 0.375, 0.5, 0.375, 0.75, 0.125, 0.75, 0.625, 0.5, 0.875, 0.5, 0.875, 0.75, 0.625, 0.75, 0.375, 0.0, 0.625, 0.0, 0.625, 0.25, 0.375, 0.25, 0.375, 0.25, 0.625, 0.25, 0.625, 0.5, 0.375, 0.5, 0.375, 0.5, 0.625, 0.5, 0.625, 0.75, 0.375, 0.75, 0.375, 0.75, 0.625, 0.75, 0.625, 1.0, 0.375, 1.0, 0.125, 0.5, 0.375, 0.5, 0.375, 0.75, 0.125, 0.75, 0.625, 0.5, 0.875, 0.5, 0.875, 0.75, 0.625, 0.75, 0.375, 0.0, 0.625, 0.0, 0.625, 0.25, 0.375, 0.25, 0.375, 0.25, 0.625, 0.25, 0.625, 0.5, 0.375, 0.5, 0.375, 0.5, 0.625, 0.5, 0.625, 0.75, 0.375, 0.75, 0.375, 0.75, 0.625, 0.75, 0.625, 1.0, 0.375, 1.0, 0.125, 0.5, 0.375, 0.5, 0.375, 0.75, 0.125, 0.75, 0.625, 0.5, 0.875, 0.5, 0.875, 0.75, 0.625, 0.75, 0.375, 0.0, 0.625, 0.0, 0.625, 0.25, 0.375, 0.25, 0.375, 0.25, 0.625, 0.25, 0.625, 0.5, 0.375, 0.5, 0.375, 0.5, 0.625, 0.5, 0.625, 0.75, 0.375, 0.75, 0.375, 0.75, 0.625, 0.75, 0.625, 1.0, 0.375, 1.0, 0.125, 0.5, 0.375, 0.5, 0.375, 0.75, 0.125, 0.75, 0.625, 0.5, 0.875, 0.5, 0.875, 0.75, 0.625, 0.75, 0.375, 0.0, 0.625, 0.0, 0.625, 0.25, 0.375, 0.25, 0.375, 0.25, 0.625, 0.25, 0.625, 0.5, 0.375, 0.5, 0.375, 0.5, 0.625, 0.5, 0.625, 0.75, 0.375, 0.75, 0.375, 0.75, 0.625, 0.75, 0.625, 1.0, 0.375, 1.0, 0.125, 0.5, 0.375, 0.5, 0.375, 0.75, 0.125, 0.75, 0.625, 0.5, 0.875, 0.5, 0.875, 0.75, 0.625, 0.75, 0.375, 0.0, 0.625, 0.0, 0.625, 0.25, 0.375, 0.25, 0.375, 0.25, 0.625, 0.25, 0.625, 0.5, 0.375, 0.5, 0.375, 0.5, 0.625, 0.5, 0.625, 0.75, 0.375, 0.75, 0.375, 0.75, 0.625, 0.75, 0.625, 1.0, 0.375, 1.0, 0.125, 0.5, 0.375, 0.5, 0.375, 0.75, 0.125, 0.75, 0.625, 0.5, 0.875, 0.5, 0.875, 0.75, 0.625, 0.75, 0.375, 0.0, 0.625, 0.0, 0.625, 0.25, 0.375, 0.25, 0.375, 0.25, 0.625, 0.25, 0.625, 0.5, 0.375, 0.5, 0.375, 0.5, 0.625, 0.5, 0.625, 0.75, 0.375, 0.75, 0.375, 0.75, 0.625, 0.75, 0.625, 1.0, 0.375, 1.0, 0.125, 0.5, 0.375, 0.5, 0.375, 0.75, 0.125, 0.75, 0.625, 0.5, 0.875, 0.5, 0.875, 0.75, 0.625, 0.75, 0.375, 0.0, 0.625, 0.0, 0.625, 0.25, 0.375, 0.25, 0.375, 0.25, 0.625, 0.25, 0.625, 0.5, 0.375, 0.5, 0.375, 0.5, 0.625, 0.5, 0.625, 0.75, 0.375, 0.75, 0.375, 0.75, 0.625, 0.75, 0.625, 1.0, 0.375, 1.0, 0.125, 0.5, 0.375, 0.5, 0.375, 0.75, 0.125, 0.75, 0.625, 0.5, 0.875, 0.5, 0.875, 0.75, 0.625, 0.75, 0.375, 0.0, 0.625, 0.0, 0.625, 0.25, 0.375, 0.25, 0.375, 0.25, 0.625, 0.25, 0.625, 0.5, 0.375, 0.5, 0.375, 0.5, 0.625, 0.5, 0.625, 0.75, 0.375, 0.75, 0.375, 0.75, 0.625, 0.75, 0.625, 1.0, 0.375, 1.0, 0.125, 0.5, 0.375, 0.5, 0.375, 0.75, 0.125, 0.75, 0.625, 0.5, 0.875, 0.5, 0.875, 0.75, 0.625, 0.75, 0.375, 0.0, 0.625, 0.0, 0.625, 0.25, 0.375, 0.25, 0.375, 0.25, 0.625, 0.25, 0.625, 0.5, 0.375, 0.5, 0.375, 0.5, 0.625, 0.5, 0.625, 0.75, 0.375, 0.75, 0.375, 0.75, 0.625, 0.75, 0.625, 1.0, 0.375, 1.0, 0.125, 0.5, 0.375, 0.5, 0.375, 0.75, 0.125, 0.75, 0.625, 0.5, 0.875, 0.5, 0.875, 0.75, 0.625, 0.75, 0.375, 0.0, 0.625, 0.0, 0.625, 0.25, 0.375, 0.25, 0.375, 0.25, 0.625, 0.25, 0.625, 0.5, 0.375, 0.5, 0.375, 0.5, 0.625, 0.5, 0.625, 0.75, 0.375, 0.75, 0.375, 0.75, 0.625, 0.75, 0.625, 1.0, 0.375, 1.0, 0.125, 0.5, 0.375, 0.5, 0.375, 0.75, 0.125, 0.75, 0.625, 0.5, 0.875, 0.5, 0.875, 0.75, 0.625, 0.75, 0.375, 0.0, 0.625, 0.0, 0.625, 0.25, 0.375, 0.25, 0.375, 0.25, 0.625, 0.25, 0.625, 0.5, 0.375, 0.5, 0.375, 0.5, 0.625, 0.5, 0.625, 0.75, 0.375, 0.75, 0.375, 0.75, 0.625, 0.75, 0.625, 1.0, 0.375, 1.0, 0.125, 0.5, 0.375, 0.5, 0.375, 0.75, 0.125, 0.75, 0.625, 0.5, 0.875, 0.5, 0.875, 0.75, 0.625, 0.75, 0.375, 0.0, 0.625, 0.0, 0.625, 0.25, 0.375, 0.25, 0.375, 0.25, 0.625, 0.25, 0.625, 0.5, 0.375, 0.5, 0.375, 0.5, 0.625, 0.5, 0.625, 0.75, 0.375, 0.75, 0.375, 0.75, 0.625, 0.75, 0.625, 1.0, 0.375, 1.0, 0.125, 0.5, 0.375, 0.5, 0.375, 0.75, 0.125, 0.75, 0.625, 0.5, 0.875, 0.5, 0.875, 0.75, 0.625, 0.75, 0.375, 0.0, 0.625, 0.0, 0.625, 0.25, 0.375, 0.25, 0.375, 0.25, 0.625, 0.25, 0.625, 0.5, 0.375, 0.5, 0.375, 0.5, 0.625, 0.5, 0.625, 0.75, 0.375, 0.75, 0.375, 0.75, 0.625, 0.75, 0.625, 1.0, 0.375, 1.0, 0.125, 0.5, 0.375, 0.5, 0.375, 0.75, 0.125, 0.75, 0.625, 0.5, 0.875, 0.5, 0.875, 0.75, 0.625, 0.75, 0.375, 0.0, 0.625, 0.0, 0.625, 0.25, 0.375, 0.25, 0.375, 0.25, 0.625, 0.25, 0.625, 0.5, 0.375, 0.5, 0.375, 0.5, 0.625, 0.5, 0.625, 0.75, 0.375, 0.75, 0.375, 0.75, 0.625, 0.75, 0.625, 1.0, 0.375, 1.0, 0.125, 0.5, 0.375, 0.5, 0.375, 0.75, 0.125, 0.75, 0.625, 0.5, 0.875, 0.5, 0.875, 0.75, 0.625, 0.75, 0.375, 0.0, 0.625, 0.0, 0.625, 0.25, 0.375, 0.25, 0.375, 0.25, 0.625, 0.25, 0.625, 0.5, 0.375, 0.5, 0.375, 0.5, 0.625, 0.5, 0.625, 0.75, 0.375, 0.75, 0.375, 0.75, 0.625, 0.75, 0.625, 1.0, 0.375, 1.0, 0.125, 0.5, 0.375, 0.5, 0.375, 0.75, 0.125, 0.75, 0.625, 0.5, 0.875, 0.5, 0.875, 0.75, 0.625, 0.75, 0.375, 0.0, 0.625, 0.0, 0.625, 0.25, 0.375, 0.25, 0.375, 0.25, 0.625, 0.25, 0.625, 0.5, 0.375, 0.5, 0.375, 0.5, 0.625, 0.5, 0.625, 0.75, 0.375, 0.75, 0.375, 0.75, 0.625, 0.75, 0.625, 1.0, 0.375, 1.0, 0.125, 0.5, 0.375, 0.5, 0.375, 0.75, 0.125, 0.75, 0.625, 0.5, 0.875, 0.5, 0.875, 0.75, 0.625, 0.75, 0.375, 0.0, 0.625, 0.0, 0.625, 0.25, 0.375, 0.25, 0.375, 0.25, 0.625, 0.25, 0.625, 0.5, 0.375, 0.5, 0.375, 0.5, 0.625, 0.5, 0.625, 0.75, 0.375, 0.75, 0.375, 0.75, 0.625, 0.75, 0.625, 1.0, 0.375, 1.0, 0.125, 0.5, 0.375, 0.5, 0.375, 0.75, 0.125, 0.75, 0.625, 0.5, 0.875, 0.5, 0.875, 0.75, 0.625, 0.75, 0.375, 0.0, 0.625, 0.0, 0.625, 0.25, 0.375, 0.25, 0.375, 0.25, 0.625, 0.25, 0.625, 0.5, 0.375, 0.5, 0.375, 0.5, 0.625, 0.5, 0.625, 0.75, 0.375, 0.75, 0.375, 0.75, 0.625, 0.75, 0.625, 1.0, 0.375, 1.0, 0.125, 0.5, 0.375, 0.5, 0.375, 0.75, 0.125, 0.75, 0.625, 0.5, 0.875, 0.5, 0.875, 0.75, 0.625, 0.75, 0.375, 0.0, 0.625, 0.0, 0.625, 0.25, 0.375, 0.25, 0.375, 0.25, 0.625, 0.25, 0.625, 0.5, 0.375, 0.5, 0.375, 0.5, 0.625, 0.5, 0.625, 0.75, 0.375, 0.75, 0.375, 0.75, 0.625, 0.75, 0.625, 1.0, 0.375, 1.0, 0.125, 0.5, 0.375, 0.5, 0.375, 0.75, 0.125, 0.75, 0.625, 0.5, 0.875, 0.5, 0.875, 0.75, 0.625, 0.75, 0.375, 0.0, 0.625, 0.0, 0.625, 0.25, 0.375, 0.25, 0.375, 0.25, 0.625, 0.25, 0.625, 0.5, 0.375, 0.5, 0.375, 0.5, 0.625, 0.5, 0.625, 0.75, 0.375, 0.75, 0.375, 0.75, 0.625, 0.75, 0.625, 1.0, 0.375, 1.0, 0.125, 0.5, 0.375, 0.5, 0.375, 0.75, 0.125, 0.75, 0.625, 0.5, 0.875, 0.5, 0.875, 0.75, 0.625, 0.75, 0.375, 0.0, 0.625, 0.0, 0.625, 0.25, 0.375, 0.25, 0.375, 0.25, 0.625, 0.25, 0.625, 0.5, 0.375, 0.5, 0.375, 0.5, 0.625, 0.5, 0.625, 0.75, 0.375, 0.75, 0.375, 0.75, 0.625, 0.75, 0.625, 1.0, 0.375, 1.0, 0.125, 0.5, 0.375, 0.5, 0.375, 0.75, 0.125, 0.75, 0.625, 0.5, 0.875, 0.5, 0.875, 0.75, 0.625, 0.75, 0.375, 0.0, 0.625, 0.0, 0.625, 0.25, 0.375, 0.25, 0.375, 0.25, 0.625, 0.25, 0.625, 0.5, 0.375, 0.5, 0.375, 0.5, 0.625, 0.5, 0.625, 0.75, 0.375, 0.75, 0.375, 0.75, 0.625, 0.75, 0.625, 1.0, 0.375, 1.0, 0.125, 0.5, 0.375, 0.5, 0.375, 0.75, 0.125, 0.75, 0.625, 0.5, 0.875, 0.5, 0.875, 0.75, 0.625, 0.75, 0.375, 0.0, 0.625, 0.0, 0.625, 0.25, 0.375, 0.25, 0.375, 0.25, 0.625, 0.25, 0.625, 0.5, 0.375, 0.5, 0.375, 0.5, 0.625, 0.5, 0.625, 0.75, 0.375, 0.75, 0.375, 0.75, 0.625, 0.75, 0.625, 1.0, 0.375, 1.0, 0.125, 0.5, 0.375, 0.5, 0.375, 0.75, 0.125, 0.75, 0.625, 0.5, 0.875, 0.5, 0.875, 0.75, 0.625, 0.75, 0.375, 0.0, 0.625, 0.0, 0.625, 0.25, 0.375, 0.25, 0.375, 0.25, 0.625, 0.25, 0.625, 0.5, 0.375, 0.5, 0.375, 0.5, 0.625, 0.5, 0.625, 0.75, 0.375, 0.75, 0.375, 0.75, 0.625, 0.75, 0.625, 1.0, 0.375, 1.0, 0.125, 0.5, 0.375, 0.5, 0.375, 0.75, 0.125, 0.75, 0.625, 0.5, 0.875, 0.5, 0.875, 0.75, 0.625, 0.75, 0.375, 0.0, 0.625, 0.0, 0.625, 0.25, 0.375, 0.25, 0.375, 0.25, 0.625, 0.25, 0.625, 0.5, 0.375, 0.5, 0.375, 0.5, 0.625, 0.5, 0.625, 0.75, 0.375, 0.75, 0.375, 0.75, 0.625, 0.75, 0.625, 1.0, 0.375, 1.0, 0.125, 0.5, 0.375, 0.5, 0.375, 0.75, 0.125, 0.75, 0.625, 0.5, 0.875, 0.5, 0.875, 0.75, 0.625, 0.75, 0.375, 0.0, 0.625, 0.0, 0.625, 0.25, 0.375, 0.25, 0.375, 0.25, 0.625, 0.25, 0.625, 0.5, 0.375, 0.5, 0.375, 0.5, 0.625, 0.5, 0.625, 0.75, 0.375, 0.75, 0.375, 0.75, 0.625, 0.75, 0.625, 1.0, 0.375, 1.0, 0.125, 0.5, 0.375, 0.5, 0.375, 0.75, 0.125, 0.75, 0.625, 0.5, 0.875, 0.5, 0.875, 0.75, 0.625, 0.75, 0.375, 0.0, 0.625, 0.0, 0.625, 0.25, 0.375, 0.25, 0.375, 0.25, 0.625, 0.25, 0.625, 0.5, 0.375, 0.5, 0.375, 0.5, 0.625, 0.5, 0.625, 0.75, 0.375, 0.75, 0.375, 0.75, 0.625, 0.75, 0.625, 1.0, 0.375, 1.0, 0.125, 0.5, 0.375, 0.5, 0.375, 0.75, 0.125, 0.75, 0.625, 0.5, 0.875, 0.5, 0.875, 0.75, 0.625, 0.75, 0.375, 0.0, 0.625, 0.0, 0.625, 0.25, 0.375, 0.25, 0.375, 0.25, 0.625, 0.25, 0.625, 0.5, 0.375, 0.5, 0.375, 0.5, 0.625, 0.5, 0.625, 0.75, 0.375, 0.75, 0.375, 0.75, 0.625, 0.75, 0.625, 1.0, 0.375, 1.0, 0.125, 0.5, 0.375, 0.5, 0.375, 0.75, 0.125, 0.75, 0.625, 0.5, 0.875, 0.5, 0.875, 0.75, 0.625, 0.75, 0.375, 0.0, 0.625, 0.0, 0.625, 0.25, 0.375, 0.25, 0.375, 0.25, 0.625, 0.25, 0.625, 0.5, 0.375, 0.5, 0.375, 0.5, 0.625, 0.5, 0.625, 0.75, 0.375, 0.75, 0.375, 0.75, 0.625, 0.75, 0.625, 1.0, 0.375, 1.0, 0.125, 0.5, 0.375, 0.5, 0.375, 0.75, 0.125, 0.75, 0.625, 0.5, 0.875, 0.5, 0.875, 0.75, 0.625, 0.75, 0.375, 0.0, 0.625, 0.0, 0.625, 0.25, 0.375, 0.25, 0.375, 0.25, 0.625, 0.25, 0.625, 0.5, 0.375, 0.5, 0.375, 0.5, 0.625, 0.5, 0.625, 0.75, 0.375, 0.75, 0.375, 0.75, 0.625, 0.75, 0.625, 1.0, 0.375, 1.0, 0.125, 0.5, 0.375, 0.5, 0.375, 0.75, 0.125, 0.75, 0.625, 0.5, 0.875, 0.5, 0.875, 0.75, 0.625, 0.75, 0.375, 0.0, 0.625, 0.0, 0.625, 0.25, 0.375, 0.25, 0.375, 0.25, 0.625, 0.25, 0.625, 0.5, 0.375, 0.5, 0.375, 0.5, 0.625, 0.5, 0.625, 0.75, 0.375, 0.75, 0.375, 0.75, 0.625, 0.75, 0.625, 1.0, 0.375, 1.0, 0.125, 0.5, 0.375, 0.5, 0.375, 0.75, 0.125, 0.75, 0.625, 0.5, 0.875, 0.5, 0.875, 0.75, 0.625, 0.75, 0.375, 0.0, 0.625, 0.0, 0.625, 0.25, 0.375, 0.25, 0.375, 0.25, 0.625, 0.25, 0.625, 0.5, 0.375, 0.5, 0.375, 0.5, 0.625, 0.5, 0.625, 0.75, 0.375, 0.75, 0.375, 0.75, 0.625, 0.75, 0.625, 1.0, 0.375, 1.0, 0.125, 0.5, 0.375, 0.5, 0.375, 0.75, 0.125, 0.75, 0.625, 0.5, 0.875, 0.5, 0.875, 0.75, 0.625, 0.75, 0.375, 0.0, 0.625, 0.0, 0.625, 0.25, 0.375, 0.25, 0.375, 0.25, 0.625, 0.25, 0.625, 0.5, 0.375, 0.5, 0.375, 0.5, 0.625, 0.5, 0.625, 0.75, 0.375, 0.75, 0.375, 0.75, 0.625, 0.75, 0.625, 1.0, 0.375, 1.0, 0.125, 0.5, 0.375, 0.5, 0.375, 0.75, 0.125, 0.75, 0.625, 0.5, 0.875, 0.5, 0.875, 0.75, 0.625, 0.75, 0.375, 0.0, 0.625, 0.0, 0.625, 0.25, 0.375, 0.25, 0.375, 0.25, 0.625, 0.25, 0.625, 0.5, 0.375, 0.5, 0.375, 0.5, 0.625, 0.5, 0.625, 0.75, 0.375, 0.75, 0.375, 0.75, 0.625, 0.75, 0.625, 1.0, 0.375, 1.0, 0.125, 0.5, 0.375, 0.5, 0.375, 0.75, 0.125, 0.75, 0.625, 0.5, 0.875, 0.5, 0.875, 0.75, 0.625, 0.75, 0.375, 0.0, 0.625, 0.0, 0.625, 0.25, 0.375, 0.25, 0.375, 0.25, 0.625, 0.25, 0.625, 0.5, 0.375, 0.5, 0.375, 0.5, 0.625, 0.5, 0.625, 0.75, 0.375, 0.75, 0.375, 0.75, 0.625, 0.75, 0.625, 1.0, 0.375, 1.0, 0.125, 0.5, 0.375, 0.5, 0.375, 0.75, 0.125, 0.75, 0.625, 0.5, 0.875, 0.5, 0.875, 0.75, 0.625, 0.75, 0.375, 0.0, 0.625, 0.0, 0.625, 0.25, 0.375, 0.25, 0.375, 0.25, 0.625, 0.25, 0.625, 0.5, 0.375, 0.5, 0.375, 0.5, 0.625, 0.5, 0.625, 0.75, 0.375, 0.75, 0.375, 0.75, 0.625, 0.75, 0.625, 1.0, 0.375, 1.0, 0.125, 0.5, 0.375, 0.5, 0.375, 0.75, 0.125, 0.75, 0.625, 0.5, 0.875, 0.5, 0.875, 0.75, 0.625, 0.75, 0.375, 0.0, 0.625, 0.0, 0.625, 0.25, 0.375, 0.25, 0.375, 0.25, 0.625, 0.25, 0.625, 0.5, 0.375, 0.5, 0.375, 0.5, 0.625, 0.5, 0.625, 0.75, 0.375, 0.75, 0.375, 0.75, 0.625, 0.75, 0.625, 1.0, 0.375, 1.0, 0.125, 0.5, 0.375, 0.5, 0.375, 0.75, 0.125, 0.75, 0.625, 0.5, 0.875, 0.5, 0.875, 0.75, 0.625, 0.75, 0.375, 0.0, 0.625, 0.0, 0.625, 0.25, 0.375, 0.25, 0.375, 0.25, 0.625, 0.25, 0.625, 0.5, 0.375, 0.5, 0.375, 0.5, 0.625, 0.5, 0.625, 0.75, 0.375, 0.75, 0.375, 0.75, 0.625, 0.75, 0.625, 1.0, 0.375, 1.0, 0.125, 0.5, 0.375, 0.5, 0.375, 0.75, 0.125, 0.75, 0.625, 0.5, 0.875, 0.5, 0.875, 0.75, 0.625, 0.75, 0.375, 0.0, 0.625, 0.0, 0.625, 0.25, 0.375, 0.25, 0.375, 0.25, 0.625, 0.25, 0.625, 0.5, 0.375, 0.5, 0.375, 0.5, 0.625, 0.5, 0.625, 0.75, 0.375, 0.75, 0.375, 0.75, 0.625, 0.75, 0.625, 1.0, 0.375, 1.0, 0.125, 0.5, 0.375, 0.5, 0.375, 0.75, 0.125, 0.75, 0.625, 0.5, 0.875, 0.5, 0.875, 0.75, 0.625, 0.75])
me_cube_099.materials.append(mat_material_008)
me_cube_099.update()
me_cube_100 = bpy.data.meshes.new('Cube.100')
me_cube_100.from_pydata([(-8.815, -0.4955, -1.637), (-8.815, -0.4955, 1.637), (-8.815, 0.4955, -1.637), (-8.815, 0.4955, 1.637), (-8.059, -0.4955, -1.637), (-8.059, -0.4955, 1.637), (-8.059, 0.4955, -1.637), (-8.059, 0.4955, 1.637)], [], [(0, 1, 3, 2), (2, 3, 7, 6), (6, 7, 5, 4), (4, 5, 1, 0), (2, 6, 4, 0), (7, 3, 1, 5)])
_uv = me_cube_100.uv_layers.new(name='UVMap')
_uv.uv.foreach_set('vector', [0.375, 0.0, 0.625, 0.0, 0.625, 0.25, 0.375, 0.25, 0.375, 0.25, 0.625, 0.25, 0.625, 0.5, 0.375, 0.5, 0.375, 0.5, 0.625, 0.5, 0.625, 0.75, 0.375, 0.75, 0.375, 0.75, 0.625, 0.75, 0.625, 1.0, 0.375, 1.0, 0.125, 0.5, 0.375, 0.5, 0.375, 0.75, 0.125, 0.75, 0.625, 0.5, 0.875, 0.5, 0.875, 0.75, 0.625, 0.75])
me_cube_100.materials.append(mat_material_006)
me_cube_100.update()
me_cube_101 = bpy.data.meshes.new('Cube.101')
me_cube_101.from_pydata([(-5.972, -0.4955, -1.637), (-5.972, -0.4955, 1.637), (-5.972, 0.4955, -1.637), (-5.972, 0.4955, 1.637), (-5.216, -0.4955, -1.637), (-5.216, -0.4955, 1.637), (-5.216, 0.4955, -1.637), (-5.216, 0.4955, 1.637)], [], [(0, 1, 3, 2), (2, 3, 7, 6), (6, 7, 5, 4), (4, 5, 1, 0), (2, 6, 4, 0), (7, 3, 1, 5)])
_uv = me_cube_101.uv_layers.new(name='UVMap')
_uv.uv.foreach_set('vector', [0.375, 0.0, 0.625, 0.0, 0.625, 0.25, 0.375, 0.25, 0.375, 0.25, 0.625, 0.25, 0.625, 0.5, 0.375, 0.5, 0.375, 0.5, 0.625, 0.5, 0.625, 0.75, 0.375, 0.75, 0.375, 0.75, 0.625, 0.75, 0.625, 1.0, 0.375, 1.0, 0.125, 0.5, 0.375, 0.5, 0.375, 0.75, 0.125, 0.75, 0.625, 0.5, 0.875, 0.5, 0.875, 0.75, 0.625, 0.75])
me_cube_101.materials.append(mat_material_005)
me_cube_101.update()
me_cube_102 = bpy.data.meshes.new('Cube.102')
me_cube_102.from_pydata([(-3.221, -8.237, -1.637), (-3.221, -8.237, 1.637), (-3.221, -7.246, -1.637), (-3.221, -7.246, 1.637), (-2.465, -8.237, -1.637), (-2.465, -8.237, 1.637), (-2.465, -7.246, -1.637), (-2.465, -7.246, 1.637)], [], [(0, 1, 3, 2), (2, 3, 7, 6), (6, 7, 5, 4), (4, 5, 1, 0), (2, 6, 4, 0), (7, 3, 1, 5)])
_uv = me_cube_102.uv_layers.new(name='UVMap')
_uv.uv.foreach_set('vector', [0.375, 0.0, 0.625, 0.0, 0.625, 0.25, 0.375, 0.25, 0.375, 0.25, 0.625, 0.25, 0.625, 0.5, 0.375, 0.5, 0.375, 0.5, 0.625, 0.5, 0.625, 0.75, 0.375, 0.75, 0.375, 0.75, 0.625, 0.75, 0.625, 1.0, 0.375, 1.0, 0.125, 0.5, 0.375, 0.5, 0.375, 0.75, 0.125, 0.75, 0.625, 0.5, 0.875, 0.5, 0.875, 0.75, 0.625, 0.75])
me_cube_102.materials.append(mat_material_004)
me_cube_102.update()
me_cube_103 = bpy.data.meshes.new('Cube.103')
me_cube_103.from_pydata([(-37.39, -7.275, 0.6812), (99.61, -7.275, 0.6812), (-37.39, -7.275, -0.3011), (99.61, -7.275, -0.3011), (-37.39, -8.193, 0.6812), (99.61, -8.193, 0.6812), (-37.39, -8.193, -0.3011), (99.61, -8.193, -0.3011)], [], [(0, 1, 3, 2), (2, 3, 7, 6), (6, 7, 5, 4), (4, 5, 1, 0), (2, 6, 4, 0), (7, 3, 1, 5)])
_uv = me_cube_103.uv_layers.new(name='UVMap')
_uv.uv.foreach_set('vector', [0.375, 0.0, 0.625, 0.0, 0.625, 0.25, 0.375, 0.25, 0.375, 0.25, 0.625, 0.25, 0.625, 0.5, 0.375, 0.5, 0.375, 0.5, 0.625, 0.5, 0.625, 0.75, 0.375, 0.75, 0.375, 0.75, 0.625, 0.75, 0.625, 1.0, 0.375, 1.0, 0.125, 0.5, 0.375, 0.5, 0.375, 0.75, 0.125, 0.75, 0.625, 0.5, 0.875, 0.5, 0.875, 0.75, 0.625, 0.75])
me_cube_103.materials.append(mat_material_002)
me_cube_103.update()

# ---- objects
ob_cube = bpy.data.objects.new('Cube', me_cube)
ob_light = bpy.data.objects.new('Light', light_light)
ob_camera = bpy.data.objects.new('Camera', cam_camera)
ob_cube_002 = bpy.data.objects.new('Cube.002', me_cube_002)
ob_cube_004 = bpy.data.objects.new('Cube.004', me_cube_004)
ob_cube_012 = bpy.data.objects.new('Cube.012', me_cube_012)
ob_cube_013 = bpy.data.objects.new('Cube.013', me_cube_013)
ob_camera_001 = bpy.data.objects.new('Camera.001', cam_camera_001)
ob_camera_002 = bpy.data.objects.new('Camera.002', cam_camera_002)
ob_camera_003 = bpy.data.objects.new('Camera.003', cam_camera_003)
ob_light_001 = bpy.data.objects.new('Light.001', light_light_001)
ob_camera_004 = bpy.data.objects.new('Camera.004', cam_camera_004)
ob_camera_005 = bpy.data.objects.new('Camera.005', cam_camera_005)
ob_camera_006 = bpy.data.objects.new('Camera.006', cam_camera_006)
ob_camera_007 = bpy.data.objects.new('Camera.007', cam_camera_007)
ob_cube_001 = bpy.data.objects.new('Cube.001', me_cube_099)
ob_cube_003 = bpy.data.objects.new('Cube.003', me_cube_100)
ob_cube_005 = bpy.data.objects.new('Cube.005', me_cube_101)
ob_cube_006 = bpy.data.objects.new('Cube.006', me_cube_102)
ob_cube_007 = bpy.data.objects.new('Cube.007', me_cube_103)

# ---- transforms, parenting, visibility, modifiers, constraints
ob_cube.location = (21.81, 0.0, 0.0)
ob_cube.scale = (69.39, 4.464, 1.0)
ob_cube.lock_rotations_4d = False
ob_cube.empty_display_type = 'ARROWS'
ob_cube.lineart.crease_threshold = 0.0
ob_light.location = (4.076, 1.005, 5.904)
ob_light.rotation_euler = (0.6503, 0.05522, 1.866)
ob_light.lock_rotations_4d = False
ob_light.empty_display_type = 'ARROWS'
ob_light.color = (0.0, 0.0, 0.0, 0.0)
ob_light.lineart.crease_threshold = 0.0
ob_camera.location = (7.359, -6.926, 4.958)
ob_camera.rotation_euler = (1.109, 0.0, 0.8149)
ob_camera.lock_rotations_4d = False
ob_camera.empty_display_type = 'ARROWS'
ob_camera.color = (0.0, 0.0, 0.0, 0.0)
ob_camera.display_type = 'WIRE'
ob_camera.lineart.crease_threshold = 0.0
ob_cube_002.location = (22.72, 3.909, 2.827)
ob_cube_002.rotation_euler = (-1.571, -0.0, -1.571)
ob_cube_002.scale = (1.0, 0.3755, 1.569)
ob_cube_004.location = (5.988, 3.902, 2.637)
ob_cube_012.location = (-11.24, 3.902, 2.637)
ob_cube_013.location = (-8.392, 3.902, 2.637)
ob_camera_001.location = (-27.17, -6.926, 4.958)
ob_camera_001.rotation_euler = (1.109, 0.0, 0.8149)
ob_camera_001.lock_rotations_4d = False
ob_camera_001.empty_display_type = 'ARROWS'
ob_camera_001.color = (0.0, 0.0, 0.0, 0.0)
ob_camera_001.display_type = 'WIRE'
ob_camera_001.lineart.crease_threshold = 0.0
ob_camera_002.location = (41.81, -6.926, 4.958)
ob_camera_002.rotation_euler = (1.109, 0.0, 0.8149)
ob_camera_002.lock_rotations_4d = False
ob_camera_002.empty_display_type = 'ARROWS'
ob_camera_002.color = (0.0, 0.0, 0.0, 0.0)
ob_camera_002.display_type = 'WIRE'
ob_camera_002.lineart.crease_threshold = 0.0
ob_camera_003.location = (76.31, -6.926, 4.958)
ob_camera_003.rotation_euler = (1.109, 0.0, 0.8149)
ob_camera_003.lock_rotations_4d = False
ob_camera_003.empty_display_type = 'ARROWS'
ob_camera_003.color = (0.0, 0.0, 0.0, 0.0)
ob_camera_003.display_type = 'WIRE'
ob_camera_003.lineart.crease_threshold = 0.0
ob_light_001.location = (4.076, -6.736, 5.904)
ob_light_001.rotation_euler = (0.6503, 0.05522, 1.866)
ob_light_001.lock_rotations_4d = False
ob_light_001.empty_display_type = 'ARROWS'
ob_light_001.color = (0.0, 0.0, 0.0, 0.0)
ob_light_001.lineart.crease_threshold = 0.0
ob_camera_004.location = (76.31, -14.67, 4.958)
ob_camera_004.rotation_euler = (1.109, 0.0, 0.8149)
ob_camera_004.lock_rotations_4d = False
ob_camera_004.empty_display_type = 'ARROWS'
ob_camera_004.color = (0.0, 0.0, 0.0, 0.0)
ob_camera_004.display_type = 'WIRE'
ob_camera_004.lineart.crease_threshold = 0.0
ob_camera_005.location = (41.81, -14.67, 4.958)
ob_camera_005.rotation_euler = (1.109, 0.0, 0.8149)
ob_camera_005.lock_rotations_4d = False
ob_camera_005.empty_display_type = 'ARROWS'
ob_camera_005.color = (0.0, 0.0, 0.0, 0.0)
ob_camera_005.display_type = 'WIRE'
ob_camera_005.lineart.crease_threshold = 0.0
ob_camera_006.location = (-27.17, -14.67, 4.958)
ob_camera_006.rotation_euler = (1.109, 0.0, 0.8149)
ob_camera_006.lock_rotations_4d = False
ob_camera_006.empty_display_type = 'ARROWS'
ob_camera_006.color = (0.0, 0.0, 0.0, 0.0)
ob_camera_006.display_type = 'WIRE'
ob_camera_006.lineart.crease_threshold = 0.0
ob_camera_007.location = (7.359, -14.67, 4.958)
ob_camera_007.rotation_euler = (1.109, 0.0, 0.8149)
ob_camera_007.lock_rotations_4d = False
ob_camera_007.empty_display_type = 'ARROWS'
ob_camera_007.color = (0.0, 0.0, 0.0, 0.0)
ob_camera_007.display_type = 'WIRE'
ob_camera_007.lineart.crease_threshold = 0.0
ob_cube_001.location = (-8.392, 3.902, 2.637)
ob_cube_003.location = (-8.392, 3.902, 2.637)
ob_cube_005.location = (-8.392, 3.902, 2.637)
ob_cube_006.location = (-8.392, 3.902, 2.637)
ob_cube_007.location = (-8.392, 3.902, 2.637)

# ---- collection membership
col_collection.objects.link(ob_cube)
col_collection.objects.link(ob_light)
col_collection.objects.link(ob_camera)
col_collection.objects.link(ob_cube_002)
col_collection.objects.link(ob_cube_004)
col_collection.objects.link(ob_cube_012)
col_collection.objects.link(ob_cube_013)
col_collection.objects.link(ob_camera_001)
col_collection.objects.link(ob_camera_002)
col_collection.objects.link(ob_camera_003)
col_collection.objects.link(ob_light_001)
col_collection.objects.link(ob_camera_004)
col_collection.objects.link(ob_camera_005)
col_collection.objects.link(ob_camera_006)
col_collection.objects.link(ob_camera_007)
col_collection.objects.link(ob_cube_001)
col_collection.objects.link(ob_cube_003)
col_collection.objects.link(ob_cube_005)
col_collection.objects.link(ob_cube_006)
col_collection.objects.link(ob_cube_007)

# ---- scene / render settings (as saved in the file)
scene.camera = ob_camera
scene.frame_start = 1; scene.frame_end = 250; scene.frame_set(1)
scene.render.engine = 'BLENDER_EEVEE_NEXT'
scene.render.bake_bias = 0.0
scene.render.bake_samples = 0
scene.cycles.sampling_pattern = 'TABULATED_SOBOL'
scene.eevee.use_volume_custom_range = False
bpy.context.view_layer.update()
